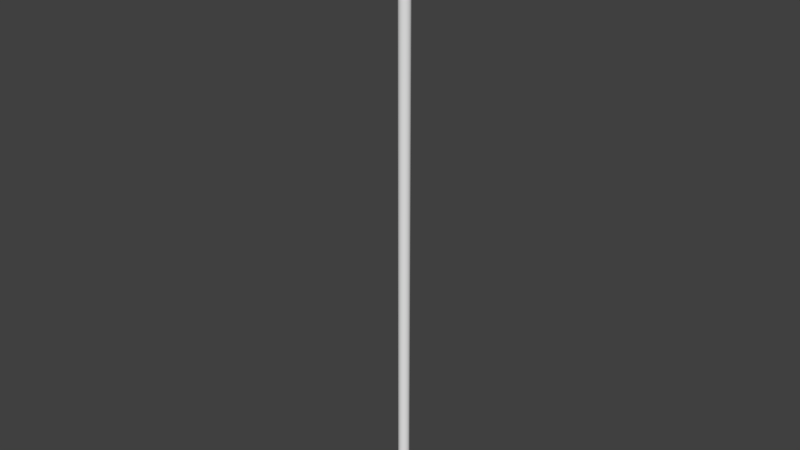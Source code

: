 # Source: curling_broom.blend  (saved by Blender 2.79.0; exported with 4.5.12 LTS)
import bpy
from mathutils import Matrix  # noqa: F401  (used for matrix-valued properties, if any)

bpy.ops.wm.read_factory_settings(use_empty=True)
scene = bpy.context.scene
scene.name = 'Scene'

# ---- collections
col_collection_1 = bpy.data.collections.new('Collection 1'); scene.collection.children.link(col_collection_1)

# ---- materials (node trees are filled in below, after node groups)
mat_curling_broom = bpy.data.materials.new('curling_broom')
mat_curling_broom.alpha_threshold = 0.0
mat_curling_broom.use_transparent_shadow = False
mat_curling_broom.specular_color = (0.2652, 0.2652, 0.2652)
mat_curling_broom.roughness = 0.5
mat_curling_broom.specular_intensity = 0.2

# ---- material node trees

# ---- world
world_world = bpy.data.worlds.new('World'); scene.world = world_world
world_world.color = (0.05088, 0.05088, 0.05088)
world_world.use_sun_shadow = False
world_world.sun_shadow_jitter_overblur = 0.0
world_world.cycles.sampling_method = 'MANUAL'

# ---- meshes
me_cube_001 = bpy.data.meshes.new('Cube.001')
me_cube_001.from_pydata([(0.0918, 0.0918, -4.54), (-1.359e-08, 0.1298, -4.54), (-1.534e-08, 0.0968, -4.54), (-1.534e-08, 0.0968, 4.25), (0.06845, 0.06845, -4.54), (0.06845, 0.06845, 4.25), (0.0968, -5.698e-09, -4.54), (0.0968, -5.698e-09, 4.25), (0.06845, -0.06845, -4.54), (0.06845, -0.06845, 4.25), (-2.41e-08, -0.0968, -4.54), (-2.41e-08, -0.0968, 4.25), (-0.06845, -0.06845, -4.54), (-0.06845, -0.06845, 4.25), (-0.0968, -4.415e-10, -4.54), (-0.0968, -4.415e-10, 4.25), (-0.06845, 0.06845, -4.54), (-0.06845, 0.06845, 4.25), (0.1298, -4.465e-09, -4.54), (0.0918, -0.0918, -4.54), (-2.534e-08, -0.1298, -4.54), (-0.0918, -0.0918, -4.54), (-0.1298, 2.585e-09, -4.54), (-0.0918, 0.0918, -4.54), (0.0918, 0.0918, -4.757), (-1.359e-08, 0.1298, -4.757), (0.1298, -4.465e-09, -4.757), (0.0918, -0.0918, -4.757), (-2.534e-08, -0.1298, -4.757), (-0.0918, -0.0918, -4.757), (-0.1298, 2.585e-09, -4.757), (-0.0918, 0.0918, -4.757), (0.574, -0.1797, 4.719), (0.574, 0.1797, 4.299), (0.574, -0.1797, 4.299), (0.574, 0.1797, 4.719), (0.771, -0.1797, 4.408), (0.7452, -0.1797, 4.638), (0.771, 0.1797, 4.408), (0.7454, 0.1797, 4.637), (0.7215, 0.1797, 4.368), (0.7215, 0.1797, 4.651), (0.7401, -0.1797, 4.368), (0.7131, -0.1797, 4.664), (0.6478, 0.1797, 4.325), (0.6478, -0.1797, 4.694), (0.6478, 0.1797, 4.694), (0.6478, -0.1797, 4.325), (0.5604, -0.1797, 4.67), (0.5604, -0.1797, 4.349), (0.6936, -0.1797, 4.618), (0.6936, -0.1797, 4.401), (0.6169, -0.1797, 4.651), (0.6169, -0.1797, 4.368), (0.5594, -0.3054, 4.666), (0.5594, -0.3054, 4.353), (0.7099, -0.2734, 4.614), (0.7099, -0.2734, 4.404), (0.6286, -0.2788, 4.647), (0.6286, -0.2788, 4.372), (0.7452, -0.1797, 4.568), (0.7534, -0.1797, 4.509), (0.7452, -0.1797, 4.451), (0.5647, -0.3355, 4.588), (0.5647, -0.3463, 4.509), (0.5647, -0.3355, 4.431), (0.7296, -0.2734, 4.562), (0.7341, -0.2734, 4.509), (0.7296, -0.2734, 4.457), (0.6392, -0.3071, 4.588), (0.6547, -0.3179, 4.509), (0.6392, -0.3071, 4.431), (0.3827, 0.1797, 4.299), (0.231, 0.1797, 4.299), (0.1913, 0.1797, 4.719), (0.3827, 0.1797, 4.719), (0.231, -0.1797, 4.299), (0.3827, -0.1797, 4.299), (0.3827, -0.1797, 4.719), (0.1913, -0.1797, 4.719), (0.4138, -0.1797, 4.349), (0.2673, -0.1797, 4.349), (0.4138, -0.1797, 4.67), (0.2673, -0.1797, 4.67), (0.4532, -0.3229, 4.353), (0.3416, -0.3229, 4.353), (0.4532, -0.3229, 4.666), (0.3416, -0.3229, 4.666), (0.4532, -0.356, 4.431), (0.3416, -0.356, 4.431), (0.4532, -0.3644, 4.509), (0.3416, -0.3644, 4.509), (0.4532, -0.356, 4.588), (0.3416, -0.356, 4.588), (0.5921, -0.2591, 4.3), (0.6817, -0.2291, 4.326), (0.7891, -0.223, 4.369), (0.7891, -0.223, 4.65), (0.5921, -0.2591, 4.719), (0.6817, -0.2291, 4.693), (0.8217, -0.223, 4.438), (0.8285, -0.223, 4.509), (0.8217, -0.223, 4.581), (0.2869, -0.2789, 4.3), (0.4425, -0.2789, 4.3), (0.4425, -0.2789, 4.719), (0.2869, -0.2789, 4.719), (0.09567, 0.1797, 4.299), (0.09567, -0.1797, 4.299), (0.231, 0.0, 4.299), (0.09567, 0.0, 4.299), (0.04783, 0.1797, 4.299), (0.04783, -0.1797, 4.299), (0.09567, -0.08984, 4.299), (0.09567, 0.08984, 4.299), (0.0968, -5.698e-09, 4.299), (0.06845, 0.06845, 4.299), (0.06845, -0.06845, 4.299), (-0.574, -0.1797, 4.719), (-0.574, 0.1797, 4.299), (-0.574, -0.1797, 4.299), (-0.574, 0.1797, 4.719), (-0.7647, -0.1797, 4.392), (-0.7712, -0.1797, 4.62), (-0.7647, 0.1797, 4.392), (-0.7634, 0.1797, 4.62), (0.0, 0.1797, 4.299), (0.0, 0.1797, 4.719), (0.0, -0.1797, 4.299), (0.0, -0.1797, 4.719), (-0.7401, 0.1797, 4.368), (-0.7215, 0.1797, 4.651), (-0.7401, -0.1797, 4.368), (-0.7411, -0.1797, 4.651), (-0.6478, 0.1797, 4.325), (-0.6478, -0.1797, 4.694), (-0.6478, 0.1797, 4.694), (-0.6478, -0.1797, 4.325), (-0.5604, -0.1797, 4.67), (-0.5604, -0.1797, 4.349), (0.0, -0.1797, 4.67), (0.0, -0.1797, 4.349), (-0.6936, -0.1797, 4.618), (-0.6936, -0.1797, 4.401), (-0.6169, -0.1797, 4.651), (-0.6169, -0.1797, 4.368), (-0.5594, -0.3054, 4.666), (-0.5594, -0.3054, 4.353), (0.0, -0.3229, 4.666), (0.0, -0.3229, 4.353), (-0.7099, -0.2734, 4.614), (-0.7099, -0.2734, 4.404), (-0.6286, -0.2788, 4.647), (-0.6286, -0.2788, 4.372), (-0.7452, -0.1797, 4.568), (-0.7534, -0.1797, 4.509), (-0.7452, -0.1797, 4.451), (-0.5647, -0.3355, 4.588), (-0.5647, -0.3463, 4.509), (-0.5647, -0.3355, 4.431), (0.0, -0.356, 4.588), (0.0, -0.3644, 4.509), (0.0, -0.356, 4.431), (-0.7296, -0.2734, 4.562), (-0.7341, -0.2734, 4.509), (-0.7296, -0.2734, 4.457), (-0.6392, -0.3071, 4.588), (-0.6547, -0.3179, 4.509), (-0.6392, -0.3071, 4.431), (-0.3827, 0.1797, 4.299), (-0.231, 0.1797, 4.299), (-0.1913, 0.1797, 4.719), (-0.3827, 0.1797, 4.719), (-0.231, -0.1797, 4.299), (-0.3827, -0.1797, 4.299), (-0.3827, -0.1797, 4.719), (-0.1913, -0.1797, 4.719), (-0.4138, -0.1797, 4.349), (-0.2673, -0.1797, 4.349), (-0.4138, -0.1797, 4.67), (-0.2673, -0.1797, 4.67), (-0.4532, -0.3229, 4.353), (-0.3416, -0.3229, 4.353), (-0.4532, -0.3229, 4.666), (-0.3416, -0.3229, 4.666), (-0.4532, -0.356, 4.431), (-0.3416, -0.356, 4.431), (-0.4532, -0.3644, 4.509), (-0.3416, -0.3644, 4.509), (-0.4532, -0.356, 4.588), (-0.3416, -0.356, 4.588), (-0.5921, -0.2591, 4.3), (0.0, -0.2789, 4.3), (-0.6817, -0.2291, 4.326), (-0.7891, -0.223, 4.369), (-0.7891, -0.223, 4.65), (0.0, -0.2789, 4.719), (-0.5921, -0.2591, 4.719), (-0.6817, -0.2291, 4.693), (-0.8217, -0.223, 4.438), (-0.8285, -0.223, 4.509), (-0.8217, -0.223, 4.581), (-0.2869, -0.2789, 4.3), (-0.4425, -0.2789, 4.3), (-0.4425, -0.2789, 4.719), (-0.2869, -0.2789, 4.719), (-0.09567, 0.1797, 4.299), (-0.09567, -0.1797, 4.299), (-0.231, 0.0, 4.299), (-0.09567, 0.0, 4.299), (-0.04783, 0.1797, 4.299), (-2.41e-08, -0.0968, 4.299), (-1.534e-08, 0.0968, 4.299), (-0.04783, -0.1797, 4.299), (-0.09567, -0.08984, 4.299), (-0.09567, 0.08984, 4.299), (-0.0968, -4.415e-10, 4.299), (-0.06845, 0.06845, 4.299), (-0.06845, -0.06845, 4.299), (-1.534e-08, 0.0968, -4.531), (0.06845, 0.06845, -4.531), (0.0968, -5.698e-09, -4.531), (0.06845, -0.06845, -4.531), (-2.41e-08, -0.0968, -4.531), (-0.06845, -0.06845, -4.531), (-0.0968, -4.415e-10, -4.531), (-0.06845, 0.06845, -4.531), (0.0918, -0.0918, -4.547), (0.1298, -4.465e-09, -4.547), (-0.0918, 0.0918, -4.547), (-0.0918, -0.0918, -4.547), (0.0918, 0.0918, -4.547), (-2.534e-08, -0.1298, -4.547), (-1.359e-08, 0.1298, -4.547), (-0.1298, 2.585e-09, -4.547), (-2.534e-08, -0.1298, -4.749), (-1.359e-08, 0.1298, -4.749), (-0.1298, 2.585e-09, -4.749), (0.0918, -0.0918, -4.749), (0.1298, -4.465e-09, -4.749), (-0.0918, 0.0918, -4.749), (-0.0918, -0.0918, -4.749), (0.0918, 0.0918, -4.749), (0.574, 0.1797, 4.686), (0.7785, 0.1797, 4.544), (0.777, -0.1797, 4.544), (0.7215, 0.1797, 4.628), (0.6478, 0.1797, 4.665), (0.1913, 0.1797, 4.687), (0.3827, 0.1797, 4.687), (-0.574, 0.1797, 4.688), (-0.8045, 0.1797, 4.544), (-0.8045, -0.1797, 4.544), (-0.7215, 0.1797, 4.63), (-0.6478, 0.1797, 4.667), (-0.1913, 0.1797, 4.687), (-0.3827, 0.1797, 4.687), (0.0, 0.1797, 4.687), (0.574, 0.1797, 4.324), (0.7785, 0.1797, 4.474), (0.777, -0.1797, 4.474), (0.7215, 0.1797, 4.385), (0.6478, 0.1797, 4.347), (0.1913, 0.1797, 4.324), (0.3827, 0.1797, 4.324), (-0.574, 0.1797, 4.33), (-0.8045, 0.1797, 4.475), (-0.8045, -0.1797, 4.475), (-0.7215, 0.1797, 4.389), (-0.6478, 0.1797, 4.352), (-0.1913, 0.1797, 4.324), (-0.3827, 0.1797, 4.324), (0.0, 0.1797, 4.324), (0.574, -0.1437, 4.299), (0.771, -0.1437, 4.408), (0.7454, -0.1437, 4.637), (0.574, -0.1437, 4.719), (0.0, -0.1437, 4.719), (0.7117, -0.1437, 4.664), (0.7401, -0.1437, 4.368), (0.6478, -0.1437, 4.325), (0.6478, -0.1437, 4.694), (0.3827, -0.1437, 4.719), (0.1913, -0.1437, 4.719), (0.3827, -0.1437, 4.299), (-0.574, -0.1437, 4.299), (-0.7647, -0.1437, 4.392), (-0.7704, -0.1437, 4.62), (-0.574, -0.1437, 4.719), (-0.7391, -0.1437, 4.651), (-0.7401, -0.1437, 4.368), (-0.6478, -0.1437, 4.325), (-0.6478, -0.1437, 4.694), (-0.3827, -0.1437, 4.719), (-0.1913, -0.1437, 4.719), (-0.3827, -0.1437, 4.299), (0.777, -0.1437, 4.544), (-0.8045, -0.1437, 4.544), (0.777, -0.1437, 4.474), (-0.8045, -0.1437, 4.475), (-0.7583, 0.1797, 4.411), (-0.7618, 0.1797, 4.605), (0.584, -0.2707, 4.313), (0.6684, -0.2415, 4.337), (0.7693, -0.2356, 4.378), (0.7693, -0.2356, 4.641), (0.0, -0.2899, 4.705), (0.7987, -0.2356, 4.443), (0.8049, -0.2356, 4.509), (0.7987, -0.2356, 4.576), (0.3006, -0.2899, 4.313), (0.4452, -0.2899, 4.313), (0.4452, -0.2899, 4.705), (0.3006, -0.2899, 4.705), (0.0, -0.2899, 4.313), (0.584, -0.2707, 4.705), (0.6684, -0.2415, 4.682), (-0.584, -0.2707, 4.313), (-0.6684, -0.2415, 4.337), (-0.7693, -0.2356, 4.378), (-0.7693, -0.2356, 4.641), (-0.7987, -0.2356, 4.443), (-0.8049, -0.2356, 4.509), (-0.7987, -0.2356, 4.576), (-0.3006, -0.2899, 4.313), (-0.4452, -0.2899, 4.313), (-0.4452, -0.2899, 4.705), (-0.3006, -0.2899, 4.705), (-0.584, -0.2707, 4.705), (-0.6684, -0.2415, 4.682), (0.0, -0.1946, 4.341), (0.5651, -0.1916, 4.678), (0.6266, -0.1871, 4.657), (0.5651, -0.1916, 4.341), (0.6266, -0.1871, 4.362), (0.7079, -0.1862, 4.396), (0.7079, -0.1862, 4.622), (0.0, -0.1946, 4.678), (0.7566, -0.1862, 4.449), (0.7647, -0.1862, 4.509), (0.7566, -0.1862, 4.57), (0.2702, -0.1946, 4.341), (0.4181, -0.1946, 4.341), (0.4181, -0.1946, 4.678), (0.2702, -0.1946, 4.678), (-0.5651, -0.1916, 4.678), (-0.6266, -0.1871, 4.657), (-0.5651, -0.1916, 4.341), (-0.6266, -0.1871, 4.362), (-0.7079, -0.1862, 4.396), (-0.7079, -0.1862, 4.622), (-0.7566, -0.1862, 4.449), (-0.7647, -0.1862, 4.509), (-0.7566, -0.1862, 4.57), (-0.2702, -0.1946, 4.341), (-0.4181, -0.1946, 4.341), (-0.4181, -0.1946, 4.678), (-0.2702, -0.1946, 4.678)], [], [(10, 12, 21, 20), (219, 3, 5, 220), (8, 10, 20, 19), (220, 5, 7, 221), (14, 16, 23, 22), (221, 7, 9, 222), (6, 8, 19, 18), (222, 9, 11, 223), (16, 2, 1, 23), (223, 11, 13, 224), (25, 24, 26, 27, 28, 29, 30, 31), (12, 14, 22, 21), (224, 13, 15, 225), (225, 15, 17, 226), (2, 4, 0, 1), (226, 17, 3, 219), (4, 6, 18, 0), (5, 116, 115, 7), (237, 240, 31, 30), (235, 241, 29, 28), (241, 237, 30, 29), (240, 236, 25, 31), (239, 238, 27, 26), (238, 235, 28, 27), (242, 239, 26, 24), (236, 242, 24, 25), (249, 75, 35, 243), (246, 41, 39, 244), (296, 275, 37, 245), (284, 273, 34, 77), (279, 274, 36, 42), (281, 276, 32, 45), (283, 277, 129, 79), (36, 260, 62, 51, 42), (275, 278, 43, 37), (280, 279, 42, 47), (247, 46, 41, 246), (243, 35, 46, 247), (273, 280, 47, 34), (278, 281, 45, 43), (42, 51, 53, 47), (302, 303, 59, 55), (50, 43, 45, 52), (47, 53, 49, 34), (310, 85, 149, 314), (52, 45, 32, 48), (76, 81, 141, 128, 112, 108), (305, 56, 66, 309), (83, 79, 129, 140), (316, 58, 56, 305), (315, 54, 58, 316), (311, 84, 85, 310), (308, 309, 66, 67), (66, 56, 58, 69), (69, 58, 54, 63), (93, 87, 148, 160), (303, 304, 57, 59), (311, 302, 55, 84), (307, 308, 67, 68), (85, 89, 162, 149), (89, 91, 161, 162), (91, 93, 160, 161), (59, 71, 65, 55), (71, 70, 64, 65), (70, 69, 63, 64), (57, 68, 71, 59), (68, 67, 70, 71), (67, 66, 69, 70), (64, 63, 92, 90), (90, 92, 93, 91), (65, 64, 90, 88), (88, 90, 91, 89), (55, 65, 88, 84), (84, 88, 89, 85), (312, 313, 87, 86), (63, 54, 86, 92), (92, 86, 87, 93), (306, 148, 87, 313), (315, 312, 86, 54), (48, 32, 78, 82), (82, 78, 79, 83), (34, 49, 80, 77), (77, 80, 81, 76), (276, 282, 78, 32), (282, 283, 79, 78), (110, 109, 76, 108, 113), (73, 72, 284, 77, 76, 109), (126, 272, 263, 73, 107, 111), (248, 74, 75, 249), (304, 307, 68, 57), (335, 338, 100, 96), (331, 343, 105, 98), (337, 196, 106, 344), (343, 344, 106, 105), (338, 339, 101, 100), (342, 333, 94, 104), (334, 335, 96, 95), (339, 340, 102, 101), (342, 104, 103, 341), (331, 98, 99, 332), (332, 99, 97, 336), (336, 97, 102, 340), (341, 103, 192, 330), (333, 334, 95, 94), (117, 113, 108, 112), (116, 114, 110, 115), (107, 73, 109, 110, 114), (126, 111, 116, 212), (111, 107, 114, 116), (211, 117, 112, 128), (115, 110, 113, 117), (256, 250, 121, 172), (253, 301, 125, 131), (297, 252, 123, 287), (295, 174, 120, 285), (290, 132, 122, 286), (292, 135, 118, 288), (294, 176, 129, 277), (122, 132, 143, 156, 155, 154, 142, 133, 123, 252, 267), (287, 123, 133, 289), (291, 137, 132, 290), (254, 253, 131, 136), (250, 254, 136, 121), (285, 120, 137, 291), (289, 133, 135, 292), (132, 137, 145, 143), (317, 147, 153, 318), (142, 144, 135, 133), (137, 120, 139, 145), (324, 314, 149, 182), (144, 138, 118, 135), (173, 207, 213, 128, 141, 178), (320, 323, 163, 150), (180, 140, 129, 176), (329, 320, 150, 152), (328, 329, 152, 146), (325, 324, 182, 181), (322, 164, 163, 323), (163, 166, 152, 150), (166, 157, 146, 152), (190, 160, 148, 184), (318, 153, 151, 319), (325, 181, 147, 317), (321, 165, 164, 322), (182, 149, 162, 186), (186, 162, 161, 188), (188, 161, 160, 190), (153, 147, 159, 168), (168, 159, 158, 167), (167, 158, 157, 166), (151, 153, 168, 165), (165, 168, 167, 164), (164, 167, 166, 163), (158, 187, 189, 157), (187, 188, 190, 189), (159, 185, 187, 158), (185, 186, 188, 187), (147, 181, 185, 159), (181, 182, 186, 185), (326, 183, 184, 327), (157, 189, 183, 146), (189, 190, 184, 183), (306, 327, 184, 148), (328, 146, 183, 326), (138, 179, 175, 118), (179, 180, 176, 175), (120, 174, 177, 139), (174, 173, 178, 177), (288, 118, 175, 293), (293, 175, 176, 294), (209, 214, 207, 173, 208), (170, 208, 173, 174, 295, 169), (126, 210, 206, 170, 270, 272), (255, 256, 172, 171), (319, 151, 165, 321), (349, 194, 199, 351), (345, 197, 204, 356), (337, 357, 205, 196), (356, 204, 205, 357), (351, 199, 200, 352), (355, 203, 191, 347), (348, 193, 194, 349), (352, 200, 201, 353), (355, 354, 202, 203), (345, 346, 198, 197), (346, 350, 195, 198), (350, 353, 201, 195), (354, 330, 192, 202), (347, 191, 193, 348), (218, 213, 207, 214), (217, 216, 209, 215), (206, 215, 209, 208, 170), (126, 212, 217, 210), (210, 217, 215, 206), (211, 128, 213, 218), (216, 218, 214, 209), (7, 115, 117, 9), (9, 117, 211, 11), (11, 211, 218, 13), (13, 218, 216, 15), (15, 216, 217, 17), (17, 217, 212, 3), (3, 212, 116, 5), (16, 226, 219, 2), (14, 225, 226, 16), (12, 224, 225, 14), (10, 223, 224, 12), (8, 222, 223, 10), (6, 221, 222, 8), (4, 220, 221, 6), (2, 219, 220, 4), (1, 0, 231, 233), (0, 18, 228, 231), (19, 20, 232, 227), (18, 19, 227, 228), (23, 1, 233, 229), (21, 22, 234, 230), (20, 21, 230, 232), (22, 23, 229, 234), (233, 231, 242, 236), (231, 228, 239, 242), (227, 232, 235, 238), (228, 227, 238, 239), (229, 233, 236, 240), (230, 234, 237, 241), (232, 230, 241, 235), (234, 229, 240, 237), (263, 248, 249, 264), (258, 243, 247, 262), (262, 247, 246, 261), (298, 296, 245, 260), (261, 246, 244, 259), (264, 249, 243, 258), (270, 271, 256, 255), (265, 269, 254, 250), (269, 268, 253, 254), (299, 267, 252, 297), (268, 300, 301, 253), (271, 265, 250, 256), (72, 264, 258, 33), (248, 257, 127, 74), (257, 255, 171, 127), (40, 261, 259, 38), (274, 298, 260, 36), (44, 262, 261, 40), (33, 258, 262, 44), (73, 263, 264, 72), (169, 119, 265, 271), (130, 124, 300, 268), (286, 122, 267, 299), (134, 130, 268, 269), (119, 134, 269, 265), (170, 169, 271, 270), (263, 272, 257, 248), (272, 270, 255, 257), (124, 286, 299, 266), (38, 259, 298, 274), (266, 299, 297, 251), (259, 244, 296, 298), (172, 293, 294, 171), (121, 288, 293, 172), (131, 289, 292, 136), (119, 285, 291, 134), (134, 291, 290, 130), (125, 287, 289, 131), (171, 294, 277, 127), (136, 292, 288, 121), (130, 290, 286, 124), (169, 295, 285, 119), (251, 297, 287, 125), (75, 74, 283, 282), (35, 75, 282, 276), (41, 46, 281, 278), (33, 44, 280, 273), (44, 40, 279, 280), (39, 41, 278, 275), (74, 127, 277, 283), (46, 35, 276, 281), (40, 38, 274, 279), (72, 33, 273, 284), (244, 39, 275, 296), (301, 300, 266, 251), (300, 124, 266), (125, 301, 251), (194, 319, 321, 199), (197, 328, 326, 204), (196, 205, 327, 306), (204, 326, 327, 205), (199, 321, 322, 200), (203, 325, 317, 191), (193, 318, 319, 194), (200, 322, 323, 201), (203, 202, 324, 325), (197, 198, 329, 328), (198, 195, 320, 329), (195, 201, 323, 320), (202, 192, 314, 324), (191, 317, 318, 193), (96, 100, 307, 304), (98, 105, 312, 315), (196, 306, 313, 106), (105, 106, 313, 312), (100, 101, 308, 307), (104, 94, 302, 311), (95, 96, 304, 303), (101, 102, 309, 308), (104, 311, 310, 103), (98, 315, 316, 99), (99, 316, 305, 97), (97, 305, 309, 102), (103, 310, 314, 192), (94, 95, 303, 302), (139, 347, 348, 145), (178, 141, 330, 354), (142, 154, 353, 350), (144, 142, 350, 346), (138, 144, 346, 345), (177, 178, 354, 355), (155, 352, 353, 154), (145, 348, 349, 143), (177, 355, 347, 139), (156, 351, 352, 155), (179, 356, 357, 180), (140, 180, 357, 337), (138, 345, 356, 179), (143, 349, 351, 156), (49, 53, 334, 333), (81, 341, 330, 141), (50, 336, 340, 60), (52, 332, 336, 50), (48, 331, 332, 52), (80, 342, 341, 81), (61, 60, 340, 339), (53, 51, 335, 334), (80, 49, 333, 342), (62, 61, 339, 338), (82, 83, 344, 343), (140, 337, 344, 83), (48, 82, 343, 331), (51, 62, 338, 335), (60, 37, 43, 50), (61, 245, 37, 60), (62, 260, 245, 61)])
me_cube_001.polygons.foreach_set('use_smooth', [True] * 343)
_uv = me_cube_001.uv_layers.new(name='curling_broom_uv')
_uv.uv.foreach_set('vector', [0.2459, 0.338, 0.2467, 0.3511, 0.2414, 0.3515, 0.2407, 0.3378, 0.1376, 0.002353, 0.1376, 0.9879, 0.1204, 0.9879, 0.1204, 0.002431, 0.2468, 0.325, 0.2459, 0.338, 0.2407, 0.3378, 0.2416, 0.3241, 0.1204, 0.002431, 0.1204, 0.9879, 0.1032, 0.988, 0.1032, 0.002507, 0.2491, 0.3641, 0.2534, 0.3768, 0.2483, 0.3789, 0.2438, 0.3652, 0.1032, 0.002507, 0.1032, 0.988, 0.08604, 0.9881, 0.08604, 0.002585, 0.2492, 0.3123, 0.2468, 0.325, 0.2416, 0.3241, 0.2443, 0.3107, 0.08604, 0.002585, 0.08604, 0.9881, 0.06886, 0.9882, 0.06887, 0.002663, 0.2534, 0.3768, 0.2608, 0.3887, 0.2565, 0.3939, 0.2483, 0.3789, 0.06887, 0.002663, 0.06886, 0.9882, 0.05168, 0.9882, 0.05169, 0.00274, 0.3346, 0.3031, 0.3232, 0.3145, 0.3071, 0.3145, 0.2958, 0.3031, 0.2958, 0.287, 0.3071, 0.2756, 0.3232, 0.2756, 0.3346, 0.287, 0.2467, 0.3511, 0.2491, 0.3641, 0.2438, 0.3652, 0.2414, 0.3515, 0.05169, 0.00274, 0.05168, 0.9882, 0.03451, 0.9883, 0.03452, 0.002818, 0.03452, 0.002818, 0.03451, 0.9883, 0.01732, 0.9884, 0.01734, 0.002895, 0.2608, 0.2893, 0.2534, 0.3001, 0.2491, 0.2977, 0.2577, 0.2845, 0.01734, 0.002895, 0.01732, 0.9884, 0.000126, 0.9885, 0.0001746, 0.002972, 0.2534, 0.3001, 0.2492, 0.3123, 0.2443, 0.3107, 0.2491, 0.2977, 0.1204, 0.9879, 0.1204, 0.9993, 0.1033, 0.9994, 0.1032, 0.988, 0.2118, 0.3719, 0.216, 0.3887, 0.2147, 0.3891, 0.2105, 0.3722, 0.2082, 0.3377, 0.2091, 0.3549, 0.2077, 0.3551, 0.2068, 0.3377, 0.2091, 0.3549, 0.2118, 0.3719, 0.2105, 0.3722, 0.2077, 0.3551, 0.216, 0.3887, 0.2211, 0.4055, 0.2197, 0.4059, 0.2147, 0.3891, 0.2121, 0.3034, 0.2092, 0.3204, 0.2078, 0.3203, 0.2107, 0.3031, 0.2092, 0.3204, 0.2082, 0.3377, 0.2068, 0.3377, 0.2078, 0.3203, 0.2168, 0.2865, 0.2121, 0.3034, 0.2107, 0.3031, 0.2154, 0.2861, 0.2227, 0.2697, 0.2168, 0.2865, 0.2154, 0.2861, 0.2214, 0.2693, 0.4352, 0.1923, 0.4404, 0.1923, 0.4404, 0.2233, 0.435, 0.2233, 0.4256, 0.2472, 0.4292, 0.2472, 0.427, 0.251, 0.4119, 0.2564, 0.1963, 0.3922, 0.1964, 0.3765, 0.2022, 0.3764, 0.202, 0.3923, 0.1954, 0.4809, 0.1957, 0.4505, 0.2014, 0.4506, 0.2011, 0.4809, 0.196, 0.4219, 0.1961, 0.4138, 0.2018, 0.4138, 0.2018, 0.4219, 0.1965, 0.3584, 0.1966, 0.346, 0.2023, 0.346, 0.2022, 0.3584, 0.1969, 0.2851, 0.1971, 0.2546, 0.2028, 0.2547, 0.2026, 0.2851, 0.4583, 0.001086, 0.4688, 0.0001261, 0.4652, 0.005272, 0.4571, 0.01362, 0.4518, 0.006092, 0.1964, 0.3765, 0.1965, 0.3697, 0.2022, 0.3699, 0.2022, 0.3764, 0.1958, 0.4381, 0.196, 0.4219, 0.2018, 0.4219, 0.2015, 0.4382, 0.4316, 0.2352, 0.4363, 0.2352, 0.4292, 0.2472, 0.4256, 0.2472, 0.435, 0.2233, 0.4404, 0.2233, 0.4363, 0.2352, 0.4316, 0.2352, 0.1957, 0.4505, 0.1958, 0.4381, 0.2015, 0.4382, 0.2014, 0.4506, 0.1965, 0.3697, 0.1965, 0.3584, 0.2022, 0.3584, 0.2022, 0.3699, 0.4518, 0.006092, 0.4571, 0.01362, 0.4518, 0.02604, 0.4448, 0.02104, 0.3017, 0.04142, 0.3048, 0.02637, 0.3118, 0.03451, 0.3096, 0.04663, 0.4921, 0.01362, 0.4996, 0.01047, 0.5045, 0.02104, 0.4975, 0.02604, 0.4448, 0.02104, 0.4518, 0.02604, 0.4486, 0.03519, 0.4406, 0.03298, 0.2997, 0.08783, 0.3083, 0.0815, 0.3071, 0.1375, 0.2986, 0.1374, 0.4975, 0.02604, 0.5045, 0.02104, 0.5087, 0.03298, 0.5007, 0.03519, 0.4406, 0.08851, 0.4486, 0.08263, 0.4486, 0.1259, 0.4406, 0.1259, 0.4406, 0.1182, 0.4406, 0.1104, 0.3578, 0.01078, 0.3526, 0.02216, 0.3441, 0.01889, 0.3468, 0.005878, 0.5007, 0.08263, 0.5087, 0.09493, 0.5087, 0.1259, 0.5007, 0.1259, 0.3658, 0.02723, 0.3586, 0.03517, 0.3526, 0.02216, 0.3578, 0.01078, 0.3684, 0.04234, 0.3605, 0.04733, 0.3586, 0.03517, 0.3658, 0.02723, 0.3009, 0.06421, 0.3094, 0.06365, 0.3083, 0.0815, 0.2997, 0.08783, 0.3356, 0.004673, 0.3468, 0.005878, 0.3441, 0.01889, 0.3354, 0.01806, 0.3441, 0.01889, 0.3526, 0.02216, 0.3586, 0.03517, 0.3478, 0.03468, 0.3478, 0.03468, 0.3586, 0.03517, 0.3605, 0.04733, 0.3473, 0.04725, 0.3472, 0.08233, 0.3608, 0.08212, 0.3608, 0.138, 0.3469, 0.1379, 0.3048, 0.02637, 0.3132, 0.01015, 0.3181, 0.02167, 0.3118, 0.03451, 0.3009, 0.06421, 0.3017, 0.04142, 0.3096, 0.04663, 0.3094, 0.06365, 0.3244, 0.005558, 0.3356, 0.004673, 0.3354, 0.01806, 0.3268, 0.01865, 0.3083, 0.0815, 0.322, 0.08203, 0.3211, 0.1376, 0.3071, 0.1375, 0.322, 0.08203, 0.3346, 0.0823, 0.334, 0.1377, 0.3211, 0.1376, 0.3346, 0.0823, 0.3472, 0.08233, 0.3469, 0.1379, 0.334, 0.1377, 0.3118, 0.03451, 0.3225, 0.03433, 0.3227, 0.04691, 0.3096, 0.04663, 0.3225, 0.03433, 0.3352, 0.03269, 0.335, 0.04739, 0.3227, 0.04691, 0.3352, 0.03269, 0.3478, 0.03468, 0.3473, 0.04725, 0.335, 0.04739, 0.3181, 0.02167, 0.3268, 0.01865, 0.3225, 0.03433, 0.3118, 0.03451, 0.3268, 0.01865, 0.3354, 0.01806, 0.3352, 0.03269, 0.3225, 0.03433, 0.3354, 0.01806, 0.3441, 0.01889, 0.3478, 0.03468, 0.3352, 0.03269, 0.335, 0.04739, 0.3473, 0.04725, 0.3469, 0.06482, 0.3348, 0.06484, 0.3348, 0.06484, 0.3469, 0.06482, 0.3472, 0.08233, 0.3346, 0.0823, 0.3227, 0.04691, 0.335, 0.04739, 0.3348, 0.06484, 0.3226, 0.06449, 0.3226, 0.06449, 0.3348, 0.06484, 0.3346, 0.0823, 0.322, 0.08203, 0.3096, 0.04663, 0.3227, 0.04691, 0.3226, 0.06449, 0.3094, 0.06365, 0.3094, 0.06365, 0.3226, 0.06449, 0.322, 0.08203, 0.3083, 0.0815, 0.3686, 0.0651, 0.3693, 0.08865, 0.3608, 0.08212, 0.3602, 0.06435, 0.3473, 0.04725, 0.3605, 0.04733, 0.3602, 0.06435, 0.3469, 0.06482, 0.3469, 0.06482, 0.3602, 0.06435, 0.3608, 0.08212, 0.3472, 0.08233, 0.3693, 0.1381, 0.3608, 0.138, 0.3608, 0.08212, 0.3693, 0.08865, 0.3684, 0.04234, 0.3686, 0.0651, 0.3602, 0.06435, 0.3605, 0.04733, 0.5007, 0.03519, 0.5087, 0.03298, 0.5087, 0.06396, 0.5007, 0.05891, 0.5007, 0.05891, 0.5087, 0.06396, 0.5087, 0.09493, 0.5007, 0.08263, 0.4406, 0.03298, 0.4486, 0.03519, 0.4486, 0.05891, 0.4406, 0.06396, 0.4406, 0.06396, 0.4486, 0.05891, 0.4486, 0.08263, 0.4406, 0.08851, 0.1966, 0.346, 0.1967, 0.3155, 0.2025, 0.3156, 0.2023, 0.346, 0.1967, 0.3155, 0.1969, 0.2851, 0.2026, 0.2851, 0.2025, 0.3156, 0.172, 0.5314, 0.1732, 0.5062, 0.2014, 0.5044, 0.2038, 0.5268, 0.1877, 0.5284, 0.1424, 0.5045, 0.1436, 0.4801, 0.1954, 0.4809, 0.2011, 0.4809, 0.2014, 0.5044, 0.1732, 0.5062, 0.3724, 0.1304, 0.3764, 0.1304, 0.3764, 0.1613, 0.3724, 0.1678, 0.3724, 0.1458, 0.3724, 0.1381, 0.4352, 0.1613, 0.4404, 0.1613, 0.4404, 0.1923, 0.4352, 0.1923, 0.3132, 0.01015, 0.3244, 0.005558, 0.3268, 0.01865, 0.3181, 0.02167, 0.234, 0.2484, 0.2424, 0.2559, 0.2402, 0.2679, 0.2288, 0.2625, 0.2787, 0.2256, 0.28, 0.2024, 0.2951, 0.2068, 0.2909, 0.2311, 0.2802, 0.1345, 0.2955, 0.1344, 0.2955, 0.1813, 0.2802, 0.1785, 0.28, 0.2024, 0.2802, 0.1785, 0.2955, 0.1813, 0.2951, 0.2068, 0.2424, 0.2559, 0.2518, 0.2572, 0.2519, 0.269, 0.2402, 0.2679, 0.223, 0.2028, 0.2246, 0.2261, 0.2124, 0.2317, 0.2079, 0.2073, 0.2281, 0.2357, 0.234, 0.2484, 0.2288, 0.2625, 0.2203, 0.2456, 0.2518, 0.2572, 0.2613, 0.2559, 0.2636, 0.2678, 0.2519, 0.269, 0.223, 0.2028, 0.2079, 0.2073, 0.2072, 0.1817, 0.2225, 0.1787, 0.2787, 0.2256, 0.2909, 0.2311, 0.2832, 0.2452, 0.2752, 0.2354, 0.2752, 0.2354, 0.2832, 0.2452, 0.275, 0.2623, 0.2696, 0.2482, 0.2696, 0.2482, 0.275, 0.2623, 0.2636, 0.2678, 0.2613, 0.2559, 0.2225, 0.1787, 0.2072, 0.1817, 0.2068, 0.1348, 0.2222, 0.1347, 0.2246, 0.2261, 0.2281, 0.2357, 0.2203, 0.2456, 0.2124, 0.2317, 0.1846, 0.5333, 0.1877, 0.5284, 0.2038, 0.5268, 0.205, 0.5355, 0.1596, 0.5333, 0.1565, 0.5284, 0.172, 0.5314, 0.172, 0.5316, 0.1402, 0.5273, 0.1424, 0.5045, 0.1732, 0.5062, 0.172, 0.5314, 0.1565, 0.5284, 0.1384, 0.5445, 0.1393, 0.5358, 0.1596, 0.5333, 0.1532, 0.5452, 0.1393, 0.5358, 0.1402, 0.5273, 0.1565, 0.5284, 0.1596, 0.5333, 0.1911, 0.5451, 0.1846, 0.5333, 0.205, 0.5355, 0.2059, 0.5443, 0.172, 0.5316, 0.172, 0.5314, 0.1877, 0.5284, 0.1846, 0.5333, 0.4352, 0.06841, 0.4353, 0.03743, 0.4404, 0.03743, 0.4404, 0.06841, 0.4258, 0.01355, 0.4218, 0.007038, 0.4244, 0.006777, 0.4292, 0.01355, 0.1976, 0.1145, 0.2033, 0.1145, 0.2034, 0.1277, 0.1977, 0.1278, 0.1968, 0.02432, 0.2025, 0.02427, 0.2028, 0.05472, 0.197, 0.05477, 0.1973, 0.08344, 0.203, 0.08339, 0.2031, 0.08886, 0.1973, 0.08891, 0.1976, 0.1508, 0.2033, 0.1509, 0.2032, 0.1633, 0.1975, 0.1633, 0.1972, 0.2242, 0.2029, 0.2242, 0.2028, 0.2547, 0.1971, 0.2546, 0.4557, 0.2497, 0.4518, 0.2457, 0.4571, 0.2382, 0.4652, 0.2465, 0.4746, 0.2479, 0.4841, 0.2465, 0.4921, 0.2382, 0.4975, 0.2459, 0.4926, 0.2507, 0.4803, 0.2561, 0.469, 0.2561, 0.1977, 0.1278, 0.2034, 0.1277, 0.2034, 0.1345, 0.1977, 0.1347, 0.1972, 0.0672, 0.2029, 0.06715, 0.203, 0.08339, 0.1973, 0.08344, 0.4318, 0.02549, 0.4258, 0.01355, 0.4292, 0.01355, 0.4363, 0.02549, 0.4353, 0.03743, 0.4318, 0.02549, 0.4363, 0.02549, 0.4404, 0.03743, 0.197, 0.05477, 0.2028, 0.05472, 0.2029, 0.06715, 0.1972, 0.0672, 0.1977, 0.1347, 0.2034, 0.1345, 0.2033, 0.1509, 0.1976, 0.1508, 0.4518, 0.2457, 0.4448, 0.2308, 0.4518, 0.2258, 0.4571, 0.2382, 0.2998, 0.2334, 0.3078, 0.2284, 0.3097, 0.2405, 0.3026, 0.2485, 0.4921, 0.2382, 0.4975, 0.2258, 0.5045, 0.2308, 0.4975, 0.2459, 0.4448, 0.2308, 0.4406, 0.2188, 0.4486, 0.2166, 0.4518, 0.2258, 0.2987, 0.187, 0.2986, 0.1374, 0.3071, 0.1375, 0.3072, 0.1935, 0.4975, 0.2258, 0.5007, 0.2166, 0.5087, 0.2188, 0.5045, 0.2308, 0.4406, 0.1633, 0.4406, 0.1414, 0.4406, 0.1336, 0.4406, 0.1259, 0.4486, 0.1259, 0.4486, 0.1692, 0.3553, 0.2652, 0.3442, 0.2699, 0.3417, 0.2568, 0.3503, 0.2537, 0.5007, 0.1692, 0.5007, 0.1259, 0.5087, 0.1259, 0.5087, 0.1569, 0.3636, 0.2489, 0.3553, 0.2652, 0.3503, 0.2537, 0.3566, 0.2408, 0.3665, 0.2338, 0.3636, 0.2489, 0.3566, 0.2408, 0.3587, 0.2287, 0.2995, 0.2106, 0.2987, 0.187, 0.3072, 0.1935, 0.3079, 0.2113, 0.333, 0.2708, 0.333, 0.2574, 0.3417, 0.2568, 0.3442, 0.2699, 0.3417, 0.2568, 0.3458, 0.2411, 0.3566, 0.2408, 0.3503, 0.2537, 0.3458, 0.2411, 0.3455, 0.2285, 0.3587, 0.2287, 0.3566, 0.2408, 0.3461, 0.1934, 0.3469, 0.1379, 0.3608, 0.138, 0.3597, 0.1939, 0.3026, 0.2485, 0.3097, 0.2405, 0.3158, 0.2535, 0.3107, 0.2649, 0.2995, 0.2106, 0.3079, 0.2113, 0.3078, 0.2284, 0.2998, 0.2334, 0.3217, 0.2697, 0.3244, 0.2567, 0.333, 0.2574, 0.333, 0.2708, 0.3072, 0.1935, 0.3071, 0.1375, 0.3211, 0.1376, 0.3209, 0.1932, 0.3209, 0.1932, 0.3211, 0.1376, 0.334, 0.1377, 0.3335, 0.1932, 0.3335, 0.1932, 0.334, 0.1377, 0.3469, 0.1379, 0.3461, 0.1934, 0.3097, 0.2405, 0.3078, 0.2284, 0.3209, 0.2283, 0.3205, 0.2409, 0.3205, 0.2409, 0.3209, 0.2283, 0.3332, 0.2281, 0.3331, 0.2428, 0.3331, 0.2428, 0.3332, 0.2281, 0.3455, 0.2285, 0.3458, 0.2411, 0.3158, 0.2535, 0.3097, 0.2405, 0.3205, 0.2409, 0.3244, 0.2567, 0.3244, 0.2567, 0.3205, 0.2409, 0.3331, 0.2428, 0.333, 0.2574, 0.333, 0.2574, 0.3331, 0.2428, 0.3458, 0.2411, 0.3417, 0.2568, 0.3332, 0.2281, 0.3333, 0.2107, 0.3455, 0.2109, 0.3455, 0.2285, 0.3333, 0.2107, 0.3335, 0.1932, 0.3461, 0.1934, 0.3455, 0.2109, 0.3209, 0.2283, 0.3212, 0.2108, 0.3333, 0.2107, 0.3332, 0.2281, 0.3212, 0.2108, 0.3209, 0.1932, 0.3335, 0.1932, 0.3333, 0.2107, 0.3078, 0.2284, 0.3079, 0.2113, 0.3212, 0.2108, 0.3209, 0.2283, 0.3079, 0.2113, 0.3072, 0.1935, 0.3209, 0.1932, 0.3212, 0.2108, 0.3672, 0.2111, 0.3588, 0.2117, 0.3597, 0.1939, 0.3683, 0.1875, 0.3455, 0.2285, 0.3455, 0.2109, 0.3588, 0.2117, 0.3587, 0.2287, 0.3455, 0.2109, 0.3461, 0.1934, 0.3597, 0.1939, 0.3588, 0.2117, 0.3693, 0.1381, 0.3683, 0.1875, 0.3597, 0.1939, 0.3608, 0.138, 0.3665, 0.2338, 0.3587, 0.2287, 0.3588, 0.2117, 0.3672, 0.2111, 0.5007, 0.2166, 0.5007, 0.1929, 0.5087, 0.1879, 0.5087, 0.2188, 0.5007, 0.1929, 0.5007, 0.1692, 0.5087, 0.1569, 0.5087, 0.1879, 0.4406, 0.2188, 0.4406, 0.1879, 0.4486, 0.1929, 0.4486, 0.2166, 0.4406, 0.1879, 0.4406, 0.1633, 0.4486, 0.1692, 0.4486, 0.1929, 0.1975, 0.1633, 0.2032, 0.1633, 0.2031, 0.1938, 0.1974, 0.1937, 0.1974, 0.1937, 0.2031, 0.1938, 0.2029, 0.2242, 0.1972, 0.2242, 0.1723, 0.5604, 0.1895, 0.5628, 0.2066, 0.5631, 0.2055, 0.5888, 0.1713, 0.5874, 0.1451, 0.0006161, 0.1737, 0.000371, 0.2023, 0.000126, 0.2025, 0.02427, 0.1968, 0.02432, 0.1453, 0.02476, 0.3724, 0.1304, 0.3724, 0.1226, 0.3724, 0.1149, 0.3724, 0.09296, 0.3764, 0.09938, 0.3764, 0.1304, 0.4352, 0.09938, 0.4352, 0.06841, 0.4404, 0.06841, 0.4404, 0.09938, 0.3107, 0.2649, 0.3158, 0.2535, 0.3244, 0.2567, 0.3217, 0.2697, 0.2329, 0.0209, 0.2275, 0.0068, 0.2389, 0.001315, 0.2412, 0.01322, 0.2778, 0.04312, 0.29, 0.03757, 0.2945, 0.06191, 0.2794, 0.06647, 0.2802, 0.1345, 0.2798, 0.09045, 0.2951, 0.08748, 0.2955, 0.1344, 0.2794, 0.06647, 0.2945, 0.06191, 0.2951, 0.08748, 0.2798, 0.09045, 0.2412, 0.01322, 0.2389, 0.001315, 0.2506, 0.000126, 0.2506, 0.0119, 0.2224, 0.06672, 0.2073, 0.06231, 0.2115, 0.03805, 0.2238, 0.04349, 0.2272, 0.03376, 0.2192, 0.02397, 0.2275, 0.0068, 0.2329, 0.0209, 0.2506, 0.0119, 0.2506, 0.000126, 0.2623, 0.001269, 0.2601, 0.01319, 0.2224, 0.06672, 0.2221, 0.09068, 0.2068, 0.08784, 0.2073, 0.06231, 0.2778, 0.04312, 0.2743, 0.03351, 0.2822, 0.02365, 0.29, 0.03757, 0.2743, 0.03351, 0.2685, 0.02077, 0.2737, 0.006641, 0.2822, 0.02365, 0.2685, 0.02077, 0.2601, 0.01319, 0.2623, 0.001269, 0.2737, 0.006641, 0.2221, 0.09068, 0.2222, 0.1347, 0.2068, 0.1348, 0.2068, 0.08784, 0.2238, 0.04349, 0.2115, 0.03805, 0.2192, 0.02397, 0.2272, 0.03376, 0.1862, 0.558, 0.2066, 0.5536, 0.2066, 0.5631, 0.1895, 0.5628, 0.1581, 0.5581, 0.1723, 0.5602, 0.1723, 0.5604, 0.1547, 0.5631, 0.1379, 0.5631, 0.1547, 0.5631, 0.1723, 0.5604, 0.1713, 0.5874, 0.1392, 0.5887, 0.1384, 0.5445, 0.1532, 0.5452, 0.1581, 0.5581, 0.1379, 0.5538, 0.1379, 0.5538, 0.1581, 0.5581, 0.1547, 0.5631, 0.1379, 0.5631, 0.1911, 0.5451, 0.2059, 0.5443, 0.2066, 0.5536, 0.1862, 0.558, 0.1723, 0.5602, 0.1862, 0.558, 0.1895, 0.5628, 0.1723, 0.5604, 0.1032, 0.988, 0.1033, 0.9994, 0.08609, 0.9995, 0.08604, 0.9881, 0.08604, 0.9881, 0.08609, 0.9995, 0.06892, 0.9995, 0.06886, 0.9882, 0.06886, 0.9882, 0.06892, 0.9995, 0.05174, 0.9996, 0.05168, 0.9882, 0.05168, 0.9882, 0.05174, 0.9996, 0.03456, 0.9997, 0.03451, 0.9883, 0.03451, 0.9883, 0.03456, 0.9997, 0.01738, 0.9998, 0.01732, 0.9884, 0.01732, 0.9884, 0.01738, 0.9998, 0.0001827, 0.9999, 0.000126, 0.9885, 0.1376, 0.9879, 0.1376, 0.9992, 0.1204, 0.9993, 0.1204, 0.9879, 0.01733, 0.0006736, 0.01734, 0.002895, 0.0001746, 0.002972, 0.0001647, 0.0007517, 0.03451, 0.0005955, 0.03452, 0.002818, 0.01734, 0.002895, 0.01733, 0.0006736, 0.05168, 0.0005178, 0.05169, 0.00274, 0.03452, 0.002818, 0.03451, 0.0005955, 0.06886, 0.00044, 0.06887, 0.002663, 0.05169, 0.00274, 0.05168, 0.0005178, 0.08603, 0.0003621, 0.08604, 0.002585, 0.06887, 0.002663, 0.06886, 0.00044, 0.1032, 0.0002838, 0.1032, 0.002507, 0.08604, 0.002585, 0.08603, 0.0003621, 0.1204, 0.0002048, 0.1204, 0.002431, 0.1032, 0.002507, 0.1032, 0.0002838, 0.1376, 0.000126, 0.1376, 0.002353, 0.1204, 0.002431, 0.1204, 0.0002048, 0.2577, 0.2845, 0.2491, 0.2977, 0.248, 0.2972, 0.2565, 0.2838, 0.2491, 0.2977, 0.2443, 0.3107, 0.2432, 0.3105, 0.248, 0.2972, 0.2416, 0.3241, 0.2407, 0.3378, 0.2397, 0.3378, 0.2406, 0.324, 0.2443, 0.3107, 0.2416, 0.3241, 0.2406, 0.324, 0.2432, 0.3105, 0.2483, 0.3789, 0.2565, 0.3939, 0.2554, 0.3946, 0.2472, 0.3794, 0.2414, 0.3515, 0.2438, 0.3652, 0.2428, 0.3655, 0.2404, 0.3516, 0.2407, 0.3378, 0.2414, 0.3515, 0.2404, 0.3516, 0.2397, 0.3378, 0.2438, 0.3652, 0.2483, 0.3789, 0.2472, 0.3794, 0.2428, 0.3655, 0.2565, 0.2838, 0.248, 0.2972, 0.2168, 0.2865, 0.2227, 0.2697, 0.248, 0.2972, 0.2432, 0.3105, 0.2121, 0.3034, 0.2168, 0.2865, 0.2406, 0.324, 0.2397, 0.3378, 0.2082, 0.3377, 0.2092, 0.3204, 0.2432, 0.3105, 0.2406, 0.324, 0.2092, 0.3204, 0.2121, 0.3034, 0.2472, 0.3794, 0.2554, 0.3946, 0.2211, 0.4055, 0.216, 0.3887, 0.2404, 0.3516, 0.2428, 0.3655, 0.2118, 0.3719, 0.2091, 0.3549, 0.2397, 0.3378, 0.2404, 0.3516, 0.2091, 0.3549, 0.2082, 0.3377, 0.2428, 0.3655, 0.2472, 0.3794, 0.216, 0.3887, 0.2118, 0.3719, 0.3764, 0.1613, 0.4352, 0.1613, 0.4352, 0.1923, 0.3764, 0.1923, 0.3764, 0.2233, 0.435, 0.2233, 0.4316, 0.2352, 0.3801, 0.2352, 0.3801, 0.2352, 0.4316, 0.2352, 0.4256, 0.2472, 0.3863, 0.2472, 0.1962, 0.4034, 0.1963, 0.3922, 0.202, 0.3923, 0.2019, 0.4034, 0.3863, 0.2472, 0.4256, 0.2472, 0.4119, 0.2564, 0.4006, 0.2564, 0.3764, 0.1923, 0.4352, 0.1923, 0.435, 0.2233, 0.3764, 0.2233, 0.3764, 0.09938, 0.3764, 0.06841, 0.4352, 0.06841, 0.4352, 0.09938, 0.3773, 0.03743, 0.3809, 0.02549, 0.4318, 0.02549, 0.4353, 0.03743, 0.3809, 0.02549, 0.3869, 0.01355, 0.4258, 0.01355, 0.4318, 0.02549, 0.1975, 0.1035, 0.2032, 0.1034, 0.2033, 0.1145, 0.1976, 0.1145, 0.3869, 0.01355, 0.3904, 0.0076, 0.4218, 0.007038, 0.4258, 0.01355, 0.3764, 0.06841, 0.3773, 0.03743, 0.4353, 0.03743, 0.4352, 0.06841, 0.3724, 0.1923, 0.3764, 0.1923, 0.3764, 0.2233, 0.3724, 0.2233, 0.4352, 0.1613, 0.4352, 0.1304, 0.4404, 0.1304, 0.4404, 0.1613, 0.4352, 0.1304, 0.4352, 0.09938, 0.4404, 0.09938, 0.4404, 0.1304, 0.3835, 0.2472, 0.3863, 0.2472, 0.4006, 0.2564, 0.39, 0.2552, 0.1961, 0.4138, 0.1962, 0.4034, 0.2019, 0.4034, 0.2018, 0.4138, 0.3765, 0.2352, 0.3801, 0.2352, 0.3863, 0.2472, 0.3835, 0.2472, 0.3724, 0.2233, 0.3764, 0.2233, 0.3801, 0.2352, 0.3765, 0.2352, 0.3724, 0.1678, 0.3764, 0.1613, 0.3764, 0.1923, 0.3724, 0.1923, 0.3724, 0.06841, 0.3724, 0.03743, 0.3773, 0.03743, 0.3764, 0.06841, 0.3835, 0.01054, 0.3874, 0.006569, 0.3904, 0.0076, 0.3869, 0.01355, 0.1973, 0.08891, 0.2031, 0.08886, 0.2032, 0.1034, 0.1975, 0.1035, 0.3765, 0.02549, 0.3835, 0.01054, 0.3869, 0.01355, 0.3809, 0.02549, 0.3724, 0.03743, 0.3765, 0.02549, 0.3809, 0.02549, 0.3773, 0.03743, 0.3724, 0.09296, 0.3724, 0.06841, 0.3764, 0.06841, 0.3764, 0.09938, 0.3764, 0.1613, 0.3764, 0.1304, 0.4352, 0.1304, 0.4352, 0.1613, 0.3764, 0.1304, 0.3764, 0.09938, 0.4352, 0.09938, 0.4352, 0.1304, 0.1459, 0.08935, 0.1973, 0.08891, 0.1975, 0.1035, 0.146, 0.1039, 0.1446, 0.4135, 0.1447, 0.4031, 0.1962, 0.4034, 0.1961, 0.4138, 0.146, 0.1039, 0.1975, 0.1035, 0.1976, 0.1145, 0.1461, 0.1149, 0.1447, 0.4031, 0.1448, 0.3919, 0.1963, 0.3922, 0.1962, 0.4034, 0.1459, 0.1935, 0.1974, 0.1937, 0.1972, 0.2242, 0.1457, 0.2239, 0.146, 0.163, 0.1975, 0.1633, 0.1974, 0.1937, 0.1459, 0.1935, 0.1462, 0.137, 0.1977, 0.1347, 0.1976, 0.1508, 0.1461, 0.1506, 0.1456, 0.05521, 0.197, 0.05477, 0.1972, 0.0672, 0.1457, 0.06764, 0.1457, 0.06764, 0.1972, 0.0672, 0.1973, 0.08344, 0.1458, 0.08388, 0.1462, 0.1287, 0.1977, 0.1278, 0.1977, 0.1347, 0.1462, 0.137, 0.1457, 0.2239, 0.1972, 0.2242, 0.1971, 0.2546, 0.1456, 0.2544, 0.1461, 0.1506, 0.1976, 0.1508, 0.1975, 0.1633, 0.146, 0.163, 0.1458, 0.08388, 0.1973, 0.08344, 0.1973, 0.08891, 0.1459, 0.08935, 0.1453, 0.02476, 0.1968, 0.02432, 0.197, 0.05477, 0.1456, 0.05521, 0.1461, 0.1149, 0.1976, 0.1145, 0.1977, 0.1278, 0.1462, 0.1287, 0.1453, 0.3153, 0.1454, 0.2848, 0.1969, 0.2851, 0.1967, 0.3155, 0.1451, 0.3457, 0.1453, 0.3153, 0.1967, 0.3155, 0.1966, 0.346, 0.1449, 0.3718, 0.145, 0.3582, 0.1965, 0.3584, 0.1965, 0.3697, 0.1441, 0.4497, 0.1443, 0.4373, 0.1958, 0.4381, 0.1957, 0.4505, 0.1443, 0.4373, 0.1445, 0.4236, 0.196, 0.4219, 0.1958, 0.4381, 0.1449, 0.3761, 0.1449, 0.3718, 0.1965, 0.3697, 0.1964, 0.3765, 0.1454, 0.2848, 0.1456, 0.2544, 0.1971, 0.2546, 0.1969, 0.2851, 0.145, 0.3582, 0.1451, 0.3457, 0.1966, 0.346, 0.1965, 0.3584, 0.1445, 0.4236, 0.1446, 0.4135, 0.1961, 0.4138, 0.196, 0.4219, 0.1436, 0.4801, 0.1441, 0.4497, 0.1957, 0.4505, 0.1954, 0.4809, 0.1448, 0.3919, 0.1449, 0.3761, 0.1964, 0.3765, 0.1963, 0.3922, 0.4218, 0.007038, 0.3904, 0.0076, 0.4008, 0.000126, 0.412, 0.0001261, 0.3904, 0.0076, 0.3874, 0.006569, 0.4008, 0.000126, 0.4244, 0.006777, 0.4218, 0.007038, 0.412, 0.0001261, 0.3089, 0.2688, 0.3107, 0.2649, 0.3217, 0.2697, 0.3208, 0.2742, 0.3692, 0.2356, 0.3665, 0.2338, 0.3672, 0.2111, 0.37, 0.2109, 0.3721, 0.1381, 0.3712, 0.1854, 0.3683, 0.1875, 0.3693, 0.1381, 0.37, 0.2109, 0.3672, 0.2111, 0.3683, 0.1875, 0.3712, 0.1854, 0.3208, 0.2742, 0.3217, 0.2697, 0.333, 0.2708, 0.3329, 0.2754, 0.2966, 0.2104, 0.2995, 0.2106, 0.2998, 0.2334, 0.2971, 0.2351, 0.3002, 0.2512, 0.3026, 0.2485, 0.3107, 0.2649, 0.3089, 0.2688, 0.3329, 0.2754, 0.333, 0.2708, 0.3442, 0.2699, 0.3451, 0.2743, 0.2966, 0.2104, 0.2958, 0.1848, 0.2987, 0.187, 0.2995, 0.2106, 0.3692, 0.2356, 0.3659, 0.2516, 0.3636, 0.2489, 0.3665, 0.2338, 0.3659, 0.2516, 0.357, 0.2691, 0.3553, 0.2652, 0.3636, 0.2489, 0.357, 0.2691, 0.3451, 0.2743, 0.3442, 0.2699, 0.3553, 0.2652, 0.2958, 0.1848, 0.2958, 0.1374, 0.2986, 0.1374, 0.2987, 0.187, 0.2971, 0.2351, 0.2998, 0.2334, 0.3026, 0.2485, 0.3002, 0.2512, 0.3115, 0.006238, 0.3236, 0.001111, 0.3244, 0.005558, 0.3132, 0.01015, 0.3712, 0.04064, 0.3714, 0.06537, 0.3686, 0.0651, 0.3684, 0.04234, 0.3721, 0.1381, 0.3693, 0.1381, 0.3693, 0.08865, 0.3721, 0.09085, 0.3714, 0.06537, 0.3721, 0.09085, 0.3693, 0.08865, 0.3686, 0.0651, 0.3236, 0.001111, 0.3357, 0.000126, 0.3356, 0.004673, 0.3244, 0.005558, 0.2981, 0.0644, 0.299, 0.03964, 0.3017, 0.04142, 0.3009, 0.06421, 0.3025, 0.02361, 0.3115, 0.006238, 0.3132, 0.01015, 0.3048, 0.02637, 0.3357, 0.000126, 0.3478, 0.001457, 0.3468, 0.005878, 0.3356, 0.004673, 0.2981, 0.0644, 0.3009, 0.06421, 0.2997, 0.08783, 0.2968, 0.08998, 0.3712, 0.04064, 0.3684, 0.04234, 0.3658, 0.02723, 0.3682, 0.02453, 0.3682, 0.02453, 0.3658, 0.02723, 0.3578, 0.01078, 0.3596, 0.006923, 0.3596, 0.006923, 0.3578, 0.01078, 0.3468, 0.005878, 0.3478, 0.001457, 0.2968, 0.08998, 0.2997, 0.08783, 0.2986, 0.1374, 0.2958, 0.1374, 0.299, 0.03964, 0.3025, 0.02361, 0.3048, 0.02637, 0.3017, 0.04142, 0.2259, 0.04441, 0.2238, 0.04349, 0.2272, 0.03376, 0.2287, 0.03543, 0.2248, 0.09117, 0.2249, 0.1347, 0.2222, 0.1347, 0.2221, 0.09068, 0.2675, 0.02319, 0.2596, 0.01525, 0.2601, 0.01319, 0.2685, 0.02077, 0.2729, 0.03519, 0.2675, 0.02319, 0.2685, 0.02077, 0.2743, 0.03351, 0.2757, 0.04405, 0.2729, 0.03519, 0.2743, 0.03351, 0.2778, 0.04312, 0.2251, 0.06748, 0.2248, 0.09117, 0.2221, 0.09068, 0.2224, 0.06672, 0.2506, 0.01394, 0.2506, 0.0119, 0.2601, 0.01319, 0.2596, 0.01525, 0.2287, 0.03543, 0.2272, 0.03376, 0.2329, 0.0209, 0.2339, 0.02331, 0.2251, 0.06748, 0.2224, 0.06672, 0.2238, 0.04349, 0.2259, 0.04441, 0.2416, 0.01527, 0.2412, 0.01322, 0.2506, 0.0119, 0.2506, 0.01394, 0.2767, 0.06726, 0.2794, 0.06647, 0.2798, 0.09045, 0.2772, 0.09096, 0.2775, 0.1345, 0.2772, 0.09096, 0.2798, 0.09045, 0.2802, 0.1345, 0.2757, 0.04405, 0.2778, 0.04312, 0.2794, 0.06647, 0.2767, 0.06726, 0.2339, 0.02331, 0.2329, 0.0209, 0.2412, 0.01322, 0.2416, 0.01527, 0.2267, 0.2252, 0.2295, 0.234, 0.2281, 0.2357, 0.2246, 0.2261, 0.2252, 0.1782, 0.2225, 0.1787, 0.2222, 0.1347, 0.2249, 0.1347, 0.2686, 0.2458, 0.2696, 0.2482, 0.2613, 0.2559, 0.2609, 0.2539, 0.2738, 0.2337, 0.2752, 0.2354, 0.2696, 0.2482, 0.2686, 0.2458, 0.2765, 0.2247, 0.2787, 0.2256, 0.2752, 0.2354, 0.2738, 0.2337, 0.2257, 0.202, 0.223, 0.2028, 0.2225, 0.1787, 0.2252, 0.1782, 0.2518, 0.2552, 0.2609, 0.2539, 0.2613, 0.2559, 0.2518, 0.2572, 0.2295, 0.234, 0.2349, 0.246, 0.234, 0.2484, 0.2281, 0.2357, 0.2257, 0.202, 0.2267, 0.2252, 0.2246, 0.2261, 0.223, 0.2028, 0.2428, 0.2539, 0.2518, 0.2552, 0.2518, 0.2572, 0.2424, 0.2559, 0.2773, 0.2017, 0.2775, 0.178, 0.2802, 0.1785, 0.28, 0.2024, 0.2775, 0.1345, 0.2802, 0.1345, 0.2802, 0.1785, 0.2775, 0.178, 0.2765, 0.2247, 0.2773, 0.2017, 0.28, 0.2024, 0.2787, 0.2256, 0.2349, 0.246, 0.2428, 0.2539, 0.2424, 0.2559, 0.234, 0.2484, 0.4841, 0.005272, 0.4955, 0.005263, 0.4996, 0.01047, 0.4921, 0.01362, 0.4746, 0.003933, 0.4802, 0.000126, 0.4955, 0.005263, 0.4841, 0.005272, 0.4652, 0.005272, 0.4688, 0.0001261, 0.4802, 0.000126, 0.4746, 0.003933])
_uv.active_render = True
_uv = me_cube_001.uv_layers.new(name='curling_broom_detail')
_uv.uv.foreach_set('vector', [1.871, 0.338, 1.872, 0.3511, 1.866, 0.3515, 1.866, 0.3378, 0.534, 0.04794, 0.5445, 0.9192, 0.5335, 0.9192, 0.5242, 0.04797, 1.872, 0.325, 1.871, 0.338, 1.866, 0.3378, 1.867, 0.3241, 0.5242, 0.04797, 0.5335, 0.9192, 0.5226, 0.9192, 0.5144, 0.048, 1.874, 0.3641, 1.878, 0.3768, 1.873, 0.3789, 1.869, 0.3652, 0.5144, 0.048, 0.5226, 0.9192, 0.5116, 0.9192, 0.5046, 0.04802, 1.874, 0.3123, 1.872, 0.325, 1.867, 0.3241, 1.869, 0.3107, 0.5046, 0.04802, 0.5116, 0.9192, 0.5007, 0.9192, 0.4949, 0.04805, 1.878, 0.3768, 1.886, 0.3887, 1.882, 0.3939, 1.873, 0.3789, 0.4949, 0.04805, 0.5007, 0.9192, 0.4897, 0.9192, 0.4851, 0.04807, 1.96, 0.3031, 1.948, 0.3145, 1.932, 0.3145, 1.921, 0.3031, 1.921, 0.287, 1.932, 0.2756, 1.948, 0.2756, 1.96, 0.287, 1.872, 0.3511, 1.874, 0.3641, 1.869, 0.3652, 1.866, 0.3515, 0.4851, 0.04807, 0.4897, 0.9192, 0.4788, 0.9191, 0.4753, 0.0481, 0.4753, 0.0481, 0.4788, 0.9191, 0.4678, 0.9191, 0.4655, 0.04813, 1.886, 0.2893, 1.878, 0.3001, 1.874, 0.2977, 1.883, 0.2845, 0.4655, 0.04813, 0.4678, 0.9191, 0.4569, 0.9191, 0.4558, 0.04815, 1.878, 0.3001, 1.874, 0.3123, 1.869, 0.3107, 1.874, 0.2977, 0.5335, 0.9192, 0.5335, 0.9264, 0.5226, 0.9264, 0.5226, 0.9192, 1.837, 0.3719, 1.841, 0.3887, 1.84, 0.3891, 1.835, 0.3722, 1.833, 0.3377, 1.834, 0.3549, 1.833, 0.3551, 1.832, 0.3377, 1.834, 0.3549, 1.837, 0.3719, 1.835, 0.3722, 1.833, 0.3551, 1.841, 0.3887, 1.846, 0.4055, 1.845, 0.4059, 1.84, 0.3891, 1.837, 0.3034, 1.834, 0.3204, 1.833, 0.3203, 1.836, 0.3031, 1.834, 0.3204, 1.833, 0.3377, 1.832, 0.3377, 1.833, 0.3203, 1.842, 0.2865, 1.837, 0.3034, 1.836, 0.3031, 1.84, 0.2861, 1.848, 0.2697, 1.842, 0.2865, 1.84, 0.2861, 1.846, 0.2693, 2.06, 0.1923, 2.065, 0.1923, 2.065, 0.2233, 2.06, 0.2233, 2.051, 0.2472, 2.054, 0.2472, 2.052, 0.251, 2.037, 0.2564, 1.821, 0.3922, 1.821, 0.3765, 1.827, 0.3764, 1.827, 0.3923, 1.82, 0.4809, 1.821, 0.4505, 1.826, 0.4506, 1.826, 0.4809, 1.821, 0.4219, 1.821, 0.4138, 1.827, 0.4138, 1.827, 0.4219, 1.822, 0.3584, 1.822, 0.346, 1.827, 0.346, 1.827, 0.3584, 1.822, 0.2851, 1.822, 0.2546, 1.828, 0.2547, 1.828, 0.2851, 2.083, 0.001086, 2.094, 0.0001261, 2.09, 0.005272, 2.082, 0.01362, 2.077, 0.006092, 1.821, 0.3765, 1.821, 0.3697, 1.827, 0.3699, 1.827, 0.3764, 1.821, 0.4381, 1.821, 0.4219, 1.827, 0.4219, 1.827, 0.4382, 2.057, 0.2352, 2.061, 0.2352, 2.054, 0.2472, 2.051, 0.2472, 2.06, 0.2233, 2.065, 0.2233, 2.061, 0.2352, 2.057, 0.2352, 1.821, 0.4505, 1.821, 0.4381, 1.827, 0.4382, 1.826, 0.4506, 1.821, 0.3697, 1.822, 0.3584, 1.827, 0.3584, 1.827, 0.3699, 2.077, 0.006092, 2.082, 0.01362, 2.077, 0.02604, 2.07, 0.02104, 1.927, 0.04142, 1.93, 0.02637, 1.937, 0.03451, 1.935, 0.04663, 2.117, 0.01362, 2.125, 0.01047, 2.13, 0.02104, 2.123, 0.02604, 2.07, 0.02104, 2.077, 0.02604, 2.074, 0.03519, 2.066, 0.03298, 1.925, 0.08783, 1.933, 0.0815, 1.932, 0.1375, 1.924, 0.1374, 2.123, 0.02604, 2.13, 0.02104, 2.134, 0.03298, 2.126, 0.03519, 2.066, 0.08851, 2.074, 0.08263, 2.074, 0.1259, 2.066, 0.1259, 2.066, 0.1182, 2.066, 0.1104, 1.983, 0.01078, 1.978, 0.02216, 1.969, 0.01889, 1.972, 0.005878, 2.126, 0.08263, 2.134, 0.09493, 2.134, 0.1259, 2.126, 0.1259, 1.991, 0.02723, 1.984, 0.03517, 1.978, 0.02216, 1.983, 0.01078, 1.993, 0.04234, 1.985, 0.04733, 1.984, 0.03517, 1.991, 0.02723, 1.926, 0.06421, 1.934, 0.06365, 1.933, 0.0815, 1.925, 0.08783, 1.961, 0.004673, 1.972, 0.005878, 1.969, 0.01889, 1.96, 0.01806, 1.969, 0.01889, 1.978, 0.02216, 1.984, 0.03517, 1.973, 0.03468, 1.973, 0.03468, 1.984, 0.03517, 1.985, 0.04733, 1.972, 0.04725, 1.972, 0.08233, 1.986, 0.08212, 1.986, 0.138, 1.972, 0.1379, 1.93, 0.02637, 1.938, 0.01015, 1.943, 0.02167, 1.937, 0.03451, 1.926, 0.06421, 1.927, 0.04142, 1.935, 0.04663, 1.934, 0.06365, 1.949, 0.005558, 1.961, 0.004673, 1.96, 0.01806, 1.952, 0.01865, 1.933, 0.0815, 1.947, 0.08203, 1.946, 0.1376, 1.932, 0.1375, 1.947, 0.08203, 1.96, 0.0823, 1.959, 0.1377, 1.946, 0.1376, 1.96, 0.0823, 1.972, 0.08233, 1.972, 0.1379, 1.959, 0.1377, 1.937, 0.03451, 1.948, 0.03433, 1.948, 0.04691, 1.935, 0.04663, 1.948, 0.03433, 1.96, 0.03269, 1.96, 0.04739, 1.948, 0.04691, 1.96, 0.03269, 1.973, 0.03468, 1.972, 0.04725, 1.96, 0.04739, 1.943, 0.02167, 1.952, 0.01865, 1.948, 0.03433, 1.937, 0.03451, 1.952, 0.01865, 1.96, 0.01806, 1.96, 0.03269, 1.948, 0.03433, 1.96, 0.01806, 1.969, 0.01889, 1.973, 0.03468, 1.96, 0.03269, 1.96, 0.04739, 1.972, 0.04725, 1.972, 0.06482, 1.96, 0.06484, 1.96, 0.06484, 1.972, 0.06482, 1.972, 0.08233, 1.96, 0.0823, 1.948, 0.04691, 1.96, 0.04739, 1.96, 0.06484, 1.948, 0.06449, 1.948, 0.06449, 1.96, 0.06484, 1.96, 0.0823, 1.947, 0.08203, 1.935, 0.04663, 1.948, 0.04691, 1.948, 0.06449, 1.934, 0.06365, 1.934, 0.06365, 1.948, 0.06449, 1.947, 0.08203, 1.933, 0.0815, 1.994, 0.0651, 1.994, 0.08865, 1.986, 0.08212, 1.985, 0.06435, 1.972, 0.04725, 1.985, 0.04733, 1.985, 0.06435, 1.972, 0.06482, 1.972, 0.06482, 1.985, 0.06435, 1.986, 0.08212, 1.972, 0.08233, 1.994, 0.1381, 1.986, 0.138, 1.986, 0.08212, 1.994, 0.08865, 1.993, 0.04234, 1.994, 0.0651, 1.985, 0.06435, 1.985, 0.04733, 2.126, 0.03519, 2.134, 0.03298, 2.134, 0.06396, 2.126, 0.05891, 2.126, 0.05891, 2.134, 0.06396, 2.134, 0.09493, 2.126, 0.08263, 2.066, 0.03298, 2.074, 0.03519, 2.074, 0.05891, 2.066, 0.06396, 2.066, 0.06396, 2.074, 0.05891, 2.074, 0.08263, 2.066, 0.08851, 1.822, 0.346, 1.822, 0.3155, 1.827, 0.3156, 1.827, 0.346, 1.822, 0.3155, 1.822, 0.2851, 1.828, 0.2851, 1.827, 0.3156, 1.797, 0.5314, 1.798, 0.5062, 1.826, 0.5044, 1.829, 0.5268, 1.813, 0.5284, 1.767, 0.5045, 1.769, 0.4801, 1.82, 0.4809, 1.826, 0.4809, 1.826, 0.5044, 1.798, 0.5062, 1.997, 0.1304, 2.001, 0.1304, 2.001, 0.1613, 1.997, 0.1678, 1.997, 0.1458, 1.997, 0.1381, 2.06, 0.1613, 2.065, 0.1613, 2.065, 0.1923, 2.06, 0.1923, 1.938, 0.01015, 1.949, 0.005558, 1.952, 0.01865, 1.943, 0.02167, 1.859, 0.2484, 1.867, 0.2559, 1.865, 0.2679, 1.854, 0.2625, 1.904, 0.2256, 1.905, 0.2024, 1.92, 0.2068, 1.916, 0.2311, 1.905, 0.1345, 1.921, 0.1344, 1.921, 0.1813, 1.905, 0.1785, 1.905, 0.2024, 1.905, 0.1785, 1.921, 0.1813, 1.92, 0.2068, 1.867, 0.2559, 1.877, 0.2572, 1.877, 0.269, 1.865, 0.2679, 1.848, 0.2028, 1.85, 0.2261, 1.837, 0.2317, 1.833, 0.2073, 1.853, 0.2357, 1.859, 0.2484, 1.854, 0.2625, 1.845, 0.2456, 1.877, 0.2572, 1.886, 0.2559, 1.889, 0.2678, 1.877, 0.269, 1.848, 0.2028, 1.833, 0.2073, 1.832, 0.1817, 1.848, 0.1787, 1.904, 0.2256, 1.916, 0.2311, 1.908, 0.2452, 1.9, 0.2354, 1.9, 0.2354, 1.908, 0.2452, 1.9, 0.2623, 1.895, 0.2482, 1.895, 0.2482, 1.9, 0.2623, 1.889, 0.2678, 1.886, 0.2559, 1.848, 0.1787, 1.832, 0.1817, 1.832, 0.1348, 1.847, 0.1347, 1.85, 0.2261, 1.853, 0.2357, 1.845, 0.2456, 1.837, 0.2317, 1.81, 0.5333, 1.813, 0.5284, 1.829, 0.5268, 1.83, 0.5355, 1.785, 0.5333, 1.781, 0.5284, 1.797, 0.5314, 1.797, 0.5316, 1.765, 0.5273, 1.767, 0.5045, 1.798, 0.5062, 1.797, 0.5314, 1.781, 0.5284, 1.763, 0.5445, 1.764, 0.5358, 1.785, 0.5333, 1.778, 0.5452, 1.764, 0.5358, 1.765, 0.5273, 1.781, 0.5284, 1.785, 0.5333, 1.816, 0.5451, 1.81, 0.5333, 1.83, 0.5355, 1.831, 0.5443, 1.797, 0.5316, 1.797, 0.5314, 1.813, 0.5284, 1.81, 0.5333, 2.06, 0.06841, 2.06, 0.03743, 2.065, 0.03743, 2.065, 0.06841, 2.051, 0.01355, 2.047, 0.007038, 2.049, 0.006777, 2.054, 0.01355, 1.823, 0.1145, 1.828, 0.1145, 1.828, 0.1277, 1.823, 0.1278, 1.822, 0.02432, 1.828, 0.02427, 1.828, 0.05472, 1.822, 0.05477, 1.822, 0.08344, 1.828, 0.08339, 1.828, 0.08886, 1.822, 0.08891, 1.823, 0.1508, 1.828, 0.1509, 1.828, 0.1633, 1.823, 0.1633, 1.822, 0.2242, 1.828, 0.2242, 1.828, 0.2547, 1.822, 0.2546, 2.081, 0.2497, 2.077, 0.2457, 2.082, 0.2382, 2.09, 0.2465, 2.1, 0.2479, 2.109, 0.2465, 2.117, 0.2382, 2.122, 0.2459, 2.118, 0.2507, 2.105, 0.2561, 2.094, 0.2561, 1.823, 0.1278, 1.828, 0.1277, 1.828, 0.1345, 1.823, 0.1347, 1.822, 0.0672, 1.828, 0.06715, 1.828, 0.08339, 1.822, 0.08344, 2.057, 0.02549, 2.051, 0.01355, 2.054, 0.01355, 2.061, 0.02549, 2.06, 0.03743, 2.057, 0.02549, 2.061, 0.02549, 2.065, 0.03743, 1.822, 0.05477, 1.828, 0.05472, 1.828, 0.06715, 1.822, 0.0672, 1.823, 0.1347, 1.828, 0.1345, 1.828, 0.1509, 1.823, 0.1508, 2.077, 0.2457, 2.07, 0.2308, 2.077, 0.2258, 2.082, 0.2382, 1.925, 0.2334, 1.933, 0.2284, 1.935, 0.2405, 1.928, 0.2485, 2.117, 0.2382, 2.123, 0.2258, 2.13, 0.2308, 2.122, 0.2459, 2.07, 0.2308, 2.066, 0.2188, 2.074, 0.2166, 2.077, 0.2258, 1.924, 0.187, 1.924, 0.1374, 1.932, 0.1375, 1.932, 0.1935, 2.123, 0.2258, 2.126, 0.2166, 2.134, 0.2188, 2.13, 0.2308, 2.066, 0.1633, 2.066, 0.1414, 2.066, 0.1336, 2.066, 0.1259, 2.074, 0.1259, 2.074, 0.1692, 1.98, 0.2652, 1.969, 0.2699, 1.967, 0.2568, 1.975, 0.2537, 2.126, 0.1692, 2.126, 0.1259, 2.134, 0.1259, 2.134, 0.1569, 1.989, 0.2489, 1.98, 0.2652, 1.975, 0.2537, 1.982, 0.2408, 1.992, 0.2338, 1.989, 0.2489, 1.982, 0.2408, 1.984, 0.2287, 1.924, 0.2106, 1.924, 0.187, 1.932, 0.1935, 1.933, 0.2113, 1.958, 0.2708, 1.958, 0.2574, 1.967, 0.2568, 1.969, 0.2699, 1.967, 0.2568, 1.971, 0.2411, 1.982, 0.2408, 1.975, 0.2537, 1.971, 0.2411, 1.97, 0.2285, 1.984, 0.2287, 1.982, 0.2408, 1.971, 0.1934, 1.972, 0.1379, 1.986, 0.138, 1.985, 0.1939, 1.928, 0.2485, 1.935, 0.2405, 1.941, 0.2535, 1.936, 0.2649, 1.924, 0.2106, 1.933, 0.2113, 1.933, 0.2284, 1.925, 0.2334, 1.947, 0.2697, 1.949, 0.2567, 1.958, 0.2574, 1.958, 0.2708, 1.932, 0.1935, 1.932, 0.1375, 1.946, 0.1376, 1.946, 0.1932, 1.946, 0.1932, 1.946, 0.1376, 1.959, 0.1377, 1.958, 0.1932, 1.958, 0.1932, 1.959, 0.1377, 1.972, 0.1379, 1.971, 0.1934, 1.935, 0.2405, 1.933, 0.2284, 1.946, 0.2283, 1.945, 0.2409, 1.945, 0.2409, 1.946, 0.2283, 1.958, 0.2281, 1.958, 0.2428, 1.958, 0.2428, 1.958, 0.2281, 1.97, 0.2285, 1.971, 0.2411, 1.941, 0.2535, 1.935, 0.2405, 1.945, 0.2409, 1.949, 0.2567, 1.949, 0.2567, 1.945, 0.2409, 1.958, 0.2428, 1.958, 0.2574, 1.958, 0.2574, 1.958, 0.2428, 1.971, 0.2411, 1.967, 0.2568, 1.958, 0.2281, 1.958, 0.2107, 1.97, 0.2109, 1.97, 0.2285, 1.958, 0.2107, 1.958, 0.1932, 1.971, 0.1934, 1.97, 0.2109, 1.946, 0.2283, 1.946, 0.2108, 1.958, 0.2107, 1.958, 0.2281, 1.946, 0.2108, 1.946, 0.1932, 1.958, 0.1932, 1.958, 0.2107, 1.933, 0.2284, 1.933, 0.2113, 1.946, 0.2108, 1.946, 0.2283, 1.933, 0.2113, 1.932, 0.1935, 1.946, 0.1932, 1.946, 0.2108, 1.992, 0.2111, 1.984, 0.2117, 1.985, 0.1939, 1.993, 0.1875, 1.97, 0.2285, 1.97, 0.2109, 1.984, 0.2117, 1.984, 0.2287, 1.97, 0.2109, 1.971, 0.1934, 1.985, 0.1939, 1.984, 0.2117, 1.994, 0.1381, 1.993, 0.1875, 1.985, 0.1939, 1.986, 0.138, 1.992, 0.2338, 1.984, 0.2287, 1.984, 0.2117, 1.992, 0.2111, 2.126, 0.2166, 2.126, 0.1929, 2.134, 0.1879, 2.134, 0.2188, 2.126, 0.1929, 2.126, 0.1692, 2.134, 0.1569, 2.134, 0.1879, 2.066, 0.2188, 2.066, 0.1879, 2.074, 0.1929, 2.074, 0.2166, 2.066, 0.1879, 2.066, 0.1633, 2.074, 0.1692, 2.074, 0.1929, 1.823, 0.1633, 1.828, 0.1633, 1.828, 0.1938, 1.822, 0.1937, 1.822, 0.1937, 1.828, 0.1938, 1.828, 0.2242, 1.822, 0.2242, 1.797, 0.5604, 1.814, 0.5628, 1.832, 0.5631, 1.83, 0.5888, 1.796, 0.5874, 1.77, 0.0006161, 1.799, 0.000371, 1.827, 0.000126, 1.828, 0.02427, 1.822, 0.02432, 1.77, 0.02476, 1.997, 0.1304, 1.997, 0.1226, 1.997, 0.1149, 1.997, 0.09296, 2.001, 0.09938, 2.001, 0.1304, 2.06, 0.09938, 2.06, 0.06841, 2.065, 0.06841, 2.065, 0.09938, 1.936, 0.2649, 1.941, 0.2535, 1.949, 0.2567, 1.947, 0.2697, 1.858, 0.0209, 1.852, 0.0068, 1.864, 0.001315, 1.866, 0.01322, 1.903, 0.04312, 1.915, 0.03757, 1.919, 0.06191, 1.904, 0.06647, 1.905, 0.1345, 1.905, 0.09045, 1.92, 0.08748, 1.921, 0.1344, 1.904, 0.06647, 1.919, 0.06191, 1.92, 0.08748, 1.905, 0.09045, 1.866, 0.01322, 1.864, 0.001315, 1.876, 0.000126, 1.876, 0.0119, 1.847, 0.06672, 1.832, 0.06231, 1.836, 0.03805, 1.849, 0.04349, 1.852, 0.03376, 1.844, 0.02397, 1.852, 0.0068, 1.858, 0.0209, 1.876, 0.0119, 1.876, 0.000126, 1.887, 0.001269, 1.885, 0.01319, 1.847, 0.06672, 1.847, 0.09068, 1.832, 0.08784, 1.832, 0.06231, 1.903, 0.04312, 1.899, 0.03351, 1.907, 0.02365, 1.915, 0.03757, 1.899, 0.03351, 1.893, 0.02077, 1.899, 0.006641, 1.907, 0.02365, 1.893, 0.02077, 1.885, 0.01319, 1.887, 0.001269, 1.899, 0.006641, 1.847, 0.09068, 1.847, 0.1347, 1.832, 0.1348, 1.832, 0.08784, 1.849, 0.04349, 1.836, 0.03805, 1.844, 0.02397, 1.852, 0.03376, 1.811, 0.558, 1.832, 0.5536, 1.832, 0.5631, 1.814, 0.5628, 1.783, 0.5581, 1.797, 0.5602, 1.797, 0.5604, 1.78, 0.5631, 1.763, 0.5631, 1.78, 0.5631, 1.797, 0.5604, 1.796, 0.5874, 1.764, 0.5887, 1.763, 0.5445, 1.778, 0.5452, 1.783, 0.5581, 1.763, 0.5538, 1.763, 0.5538, 1.783, 0.5581, 1.78, 0.5631, 1.763, 0.5631, 1.816, 0.5451, 1.831, 0.5443, 1.832, 0.5536, 1.811, 0.558, 1.797, 0.5602, 1.811, 0.558, 1.814, 0.5628, 1.797, 0.5604, 0.5226, 0.9192, 0.5226, 0.9264, 0.5117, 0.9264, 0.5116, 0.9192, 0.5116, 0.9192, 0.5117, 0.9264, 0.5007, 0.9264, 0.5007, 0.9192, 0.5007, 0.9192, 0.5007, 0.9264, 0.4898, 0.9264, 0.4897, 0.9192, 0.4897, 0.9192, 0.4898, 0.9264, 0.4788, 0.9264, 0.4788, 0.9191, 0.4788, 0.9191, 0.4788, 0.9264, 0.4678, 0.9264, 0.4678, 0.9191, 0.4678, 0.9191, 0.4678, 0.9264, 0.4569, 0.9264, 0.4569, 0.9191, 0.5445, 0.9192, 0.5445, 0.9264, 0.5335, 0.9264, 0.5335, 0.9192, 0.4656, 0.04686, 0.4655, 0.04813, 0.4558, 0.04815, 0.4558, 0.04689, 0.4754, 0.04684, 0.4753, 0.0481, 0.4655, 0.04813, 0.4656, 0.04686, 0.4852, 0.04681, 0.4851, 0.04807, 0.4753, 0.0481, 0.4754, 0.04684, 0.4949, 0.04678, 0.4949, 0.04805, 0.4851, 0.04807, 0.4852, 0.04681, 0.5047, 0.04676, 0.5046, 0.04802, 0.4949, 0.04805, 0.4949, 0.04678, 0.5145, 0.04673, 0.5144, 0.048, 0.5046, 0.04802, 0.5047, 0.04676, 0.5243, 0.0467, 0.5242, 0.04797, 0.5144, 0.048, 0.5145, 0.04673, 0.5341, 0.04668, 0.534, 0.04794, 0.5242, 0.04797, 0.5243, 0.0467, 1.883, 0.2845, 1.874, 0.2977, 1.873, 0.2972, 1.882, 0.2838, 1.874, 0.2977, 1.869, 0.3107, 1.868, 0.3105, 1.873, 0.2972, 1.867, 0.3241, 1.866, 0.3378, 1.865, 0.3378, 1.866, 0.324, 1.869, 0.3107, 1.867, 0.3241, 1.866, 0.324, 1.868, 0.3105, 1.873, 0.3789, 1.882, 0.3939, 1.88, 0.3946, 1.872, 0.3794, 1.866, 0.3515, 1.869, 0.3652, 1.868, 0.3655, 1.865, 0.3516, 1.866, 0.3378, 1.866, 0.3515, 1.865, 0.3516, 1.865, 0.3378, 1.869, 0.3652, 1.873, 0.3789, 1.872, 0.3794, 1.868, 0.3655, 1.882, 0.2838, 1.873, 0.2972, 1.842, 0.2865, 1.848, 0.2697, 1.873, 0.2972, 1.868, 0.3105, 1.837, 0.3034, 1.842, 0.2865, 1.866, 0.324, 1.865, 0.3378, 1.833, 0.3377, 1.834, 0.3204, 1.868, 0.3105, 1.866, 0.324, 1.834, 0.3204, 1.837, 0.3034, 1.872, 0.3794, 1.88, 0.3946, 1.846, 0.4055, 1.841, 0.3887, 1.865, 0.3516, 1.868, 0.3655, 1.837, 0.3719, 1.834, 0.3549, 1.865, 0.3378, 1.865, 0.3516, 1.834, 0.3549, 1.833, 0.3377, 1.868, 0.3655, 1.872, 0.3794, 1.841, 0.3887, 1.837, 0.3719, 2.001, 0.1613, 2.06, 0.1613, 2.06, 0.1923, 2.001, 0.1923, 2.001, 0.2233, 2.06, 0.2233, 2.057, 0.2352, 2.005, 0.2352, 2.005, 0.2352, 2.057, 0.2352, 2.051, 0.2472, 2.011, 0.2472, 1.821, 0.4034, 1.821, 0.3922, 1.827, 0.3923, 1.827, 0.4034, 2.011, 0.2472, 2.051, 0.2472, 2.037, 0.2564, 2.026, 0.2564, 2.001, 0.1923, 2.06, 0.1923, 2.06, 0.2233, 2.001, 0.2233, 2.001, 0.09938, 2.001, 0.06841, 2.06, 0.06841, 2.06, 0.09938, 2.002, 0.03743, 2.006, 0.02549, 2.057, 0.02549, 2.06, 0.03743, 2.006, 0.02549, 2.012, 0.01355, 2.051, 0.01355, 2.057, 0.02549, 1.822, 0.1035, 1.828, 0.1034, 1.828, 0.1145, 1.823, 0.1145, 2.012, 0.01355, 2.015, 0.0076, 2.047, 0.007038, 2.051, 0.01355, 2.001, 0.06841, 2.002, 0.03743, 2.06, 0.03743, 2.06, 0.06841, 1.997, 0.1923, 2.001, 0.1923, 2.001, 0.2233, 1.997, 0.2233, 2.06, 0.1613, 2.06, 0.1304, 2.065, 0.1304, 2.065, 0.1613, 2.06, 0.1304, 2.06, 0.09938, 2.065, 0.09938, 2.065, 0.1304, 2.009, 0.2472, 2.011, 0.2472, 2.026, 0.2564, 2.015, 0.2552, 1.821, 0.4138, 1.821, 0.4034, 1.827, 0.4034, 1.827, 0.4138, 2.002, 0.2352, 2.005, 0.2352, 2.011, 0.2472, 2.009, 0.2472, 1.997, 0.2233, 2.001, 0.2233, 2.005, 0.2352, 2.002, 0.2352, 1.997, 0.1678, 2.001, 0.1613, 2.001, 0.1923, 1.997, 0.1923, 1.997, 0.06841, 1.997, 0.03743, 2.002, 0.03743, 2.001, 0.06841, 2.009, 0.01054, 2.012, 0.006569, 2.015, 0.0076, 2.012, 0.01355, 1.822, 0.08891, 1.828, 0.08886, 1.828, 0.1034, 1.822, 0.1035, 2.002, 0.02549, 2.009, 0.01054, 2.012, 0.01355, 2.006, 0.02549, 1.997, 0.03743, 2.002, 0.02549, 2.006, 0.02549, 2.002, 0.03743, 1.997, 0.09296, 1.997, 0.06841, 2.001, 0.06841, 2.001, 0.09938, 2.001, 0.1613, 2.001, 0.1304, 2.06, 0.1304, 2.06, 0.1613, 2.001, 0.1304, 2.001, 0.09938, 2.06, 0.09938, 2.06, 0.1304, 1.771, 0.08935, 1.822, 0.08891, 1.822, 0.1035, 1.771, 0.1039, 1.77, 0.4135, 1.77, 0.4031, 1.821, 0.4034, 1.821, 0.4138, 1.771, 0.1039, 1.822, 0.1035, 1.823, 0.1145, 1.771, 0.1149, 1.77, 0.4031, 1.77, 0.3919, 1.821, 0.3922, 1.821, 0.4034, 1.771, 0.1935, 1.822, 0.1937, 1.822, 0.2242, 1.771, 0.2239, 1.771, 0.163, 1.823, 0.1633, 1.822, 0.1937, 1.771, 0.1935, 1.771, 0.137, 1.823, 0.1347, 1.823, 0.1508, 1.771, 0.1506, 1.771, 0.05521, 1.822, 0.05477, 1.822, 0.0672, 1.771, 0.06764, 1.771, 0.06764, 1.822, 0.0672, 1.822, 0.08344, 1.771, 0.08388, 1.771, 0.1287, 1.823, 0.1278, 1.823, 0.1347, 1.771, 0.137, 1.771, 0.2239, 1.822, 0.2242, 1.822, 0.2546, 1.771, 0.2544, 1.771, 0.1506, 1.823, 0.1508, 1.823, 0.1633, 1.771, 0.163, 1.771, 0.08388, 1.822, 0.08344, 1.822, 0.08891, 1.771, 0.08935, 1.77, 0.02476, 1.822, 0.02432, 1.822, 0.05477, 1.771, 0.05521, 1.771, 0.1149, 1.823, 0.1145, 1.823, 0.1278, 1.771, 0.1287, 1.77, 0.3153, 1.77, 0.2848, 1.822, 0.2851, 1.822, 0.3155, 1.77, 0.3457, 1.77, 0.3153, 1.822, 0.3155, 1.822, 0.346, 1.77, 0.3718, 1.77, 0.3582, 1.822, 0.3584, 1.821, 0.3697, 1.769, 0.4497, 1.769, 0.4373, 1.821, 0.4381, 1.821, 0.4505, 1.769, 0.4373, 1.77, 0.4236, 1.821, 0.4219, 1.821, 0.4381, 1.77, 0.3761, 1.77, 0.3718, 1.821, 0.3697, 1.821, 0.3765, 1.77, 0.2848, 1.771, 0.2544, 1.822, 0.2546, 1.822, 0.2851, 1.77, 0.3582, 1.77, 0.3457, 1.822, 0.346, 1.822, 0.3584, 1.77, 0.4236, 1.77, 0.4135, 1.821, 0.4138, 1.821, 0.4219, 1.769, 0.4801, 1.769, 0.4497, 1.821, 0.4505, 1.82, 0.4809, 1.77, 0.3919, 1.77, 0.3761, 1.821, 0.3765, 1.821, 0.3922, 2.047, 0.007038, 2.015, 0.0076, 2.026, 0.000126, 2.037, 0.0001261, 2.015, 0.0076, 2.012, 0.006569, 2.026, 0.000126, 2.049, 0.006777, 2.047, 0.007038, 2.037, 0.0001261, 1.934, 0.2688, 1.936, 0.2649, 1.947, 0.2697, 1.946, 0.2742, 1.994, 0.2356, 1.992, 0.2338, 1.992, 0.2111, 1.995, 0.2109, 1.997, 0.1381, 1.996, 0.1854, 1.993, 0.1875, 1.994, 0.1381, 1.995, 0.2109, 1.992, 0.2111, 1.993, 0.1875, 1.996, 0.1854, 1.946, 0.2742, 1.947, 0.2697, 1.958, 0.2708, 1.958, 0.2754, 1.922, 0.2104, 1.924, 0.2106, 1.925, 0.2334, 1.922, 0.2351, 1.925, 0.2512, 1.928, 0.2485, 1.936, 0.2649, 1.934, 0.2688, 1.958, 0.2754, 1.958, 0.2708, 1.969, 0.2699, 1.97, 0.2743, 1.922, 0.2104, 1.921, 0.1848, 1.924, 0.187, 1.924, 0.2106, 1.994, 0.2356, 1.991, 0.2516, 1.989, 0.2489, 1.992, 0.2338, 1.991, 0.2516, 1.982, 0.2691, 1.98, 0.2652, 1.989, 0.2489, 1.982, 0.2691, 1.97, 0.2743, 1.969, 0.2699, 1.98, 0.2652, 1.921, 0.1848, 1.921, 0.1374, 1.924, 0.1374, 1.924, 0.187, 1.922, 0.2351, 1.925, 0.2334, 1.928, 0.2485, 1.925, 0.2512, 1.937, 0.006238, 1.949, 0.001111, 1.949, 0.005558, 1.938, 0.01015, 1.996, 0.04064, 1.996, 0.06537, 1.994, 0.0651, 1.993, 0.04234, 1.997, 0.1381, 1.994, 0.1381, 1.994, 0.08865, 1.997, 0.09085, 1.996, 0.06537, 1.997, 0.09085, 1.994, 0.08865, 1.994, 0.0651, 1.949, 0.001111, 1.961, 0.000126, 1.961, 0.004673, 1.949, 0.005558, 1.923, 0.0644, 1.924, 0.03964, 1.927, 0.04142, 1.926, 0.06421, 1.927, 0.02361, 1.937, 0.006238, 1.938, 0.01015, 1.93, 0.02637, 1.961, 0.000126, 1.973, 0.001457, 1.972, 0.005878, 1.961, 0.004673, 1.923, 0.0644, 1.926, 0.06421, 1.925, 0.08783, 1.922, 0.08998, 1.996, 0.04064, 1.993, 0.04234, 1.991, 0.02723, 1.993, 0.02453, 1.993, 0.02453, 1.991, 0.02723, 1.983, 0.01078, 1.985, 0.006923, 1.985, 0.006923, 1.983, 0.01078, 1.972, 0.005878, 1.973, 0.001457, 1.922, 0.08998, 1.925, 0.08783, 1.924, 0.1374, 1.921, 0.1374, 1.924, 0.03964, 1.927, 0.02361, 1.93, 0.02637, 1.927, 0.04142, 1.851, 0.04441, 1.849, 0.04349, 1.852, 0.03376, 1.854, 0.03543, 1.85, 0.09117, 1.85, 0.1347, 1.847, 0.1347, 1.847, 0.09068, 1.893, 0.02319, 1.885, 0.01525, 1.885, 0.01319, 1.893, 0.02077, 1.898, 0.03519, 1.893, 0.02319, 1.893, 0.02077, 1.899, 0.03351, 1.901, 0.04405, 1.898, 0.03519, 1.899, 0.03351, 1.903, 0.04312, 1.85, 0.06748, 1.85, 0.09117, 1.847, 0.09068, 1.847, 0.06672, 1.876, 0.01394, 1.876, 0.0119, 1.885, 0.01319, 1.885, 0.01525, 1.854, 0.03543, 1.852, 0.03376, 1.858, 0.0209, 1.859, 0.02331, 1.85, 0.06748, 1.847, 0.06672, 1.849, 0.04349, 1.851, 0.04441, 1.867, 0.01527, 1.866, 0.01322, 1.876, 0.0119, 1.876, 0.01394, 1.902, 0.06726, 1.904, 0.06647, 1.905, 0.09045, 1.902, 0.09096, 1.902, 0.1345, 1.902, 0.09096, 1.905, 0.09045, 1.905, 0.1345, 1.901, 0.04405, 1.903, 0.04312, 1.904, 0.06647, 1.902, 0.06726, 1.859, 0.02331, 1.858, 0.0209, 1.866, 0.01322, 1.867, 0.01527, 1.852, 0.2252, 1.855, 0.234, 1.853, 0.2357, 1.85, 0.2261, 1.85, 0.1782, 1.848, 0.1787, 1.847, 0.1347, 1.85, 0.1347, 1.894, 0.2458, 1.895, 0.2482, 1.886, 0.2559, 1.886, 0.2539, 1.899, 0.2337, 1.9, 0.2354, 1.895, 0.2482, 1.894, 0.2458, 1.902, 0.2247, 1.904, 0.2256, 1.9, 0.2354, 1.899, 0.2337, 1.851, 0.202, 1.848, 0.2028, 1.848, 0.1787, 1.85, 0.1782, 1.877, 0.2552, 1.886, 0.2539, 1.886, 0.2559, 1.877, 0.2572, 1.855, 0.234, 1.86, 0.246, 1.859, 0.2484, 1.853, 0.2357, 1.851, 0.202, 1.852, 0.2252, 1.85, 0.2261, 1.848, 0.2028, 1.868, 0.2539, 1.877, 0.2552, 1.877, 0.2572, 1.867, 0.2559, 1.902, 0.2017, 1.903, 0.178, 1.905, 0.1785, 1.905, 0.2024, 1.902, 0.1345, 1.905, 0.1345, 1.905, 0.1785, 1.903, 0.178, 1.902, 0.2247, 1.902, 0.2017, 1.905, 0.2024, 1.904, 0.2256, 1.86, 0.246, 1.868, 0.2539, 1.867, 0.2559, 1.859, 0.2484, 2.109, 0.005272, 2.121, 0.005263, 2.125, 0.01047, 2.117, 0.01362, 2.1, 0.003933, 2.105, 0.000126, 2.121, 0.005263, 2.109, 0.005272, 2.09, 0.005272, 2.094, 0.0001261, 2.105, 0.000126, 2.1, 0.003933])
me_cube_001.materials.append(mat_curling_broom)
me_cube_001.use_remesh_preserve_volume = False
me_cube_001.use_remesh_preserve_attributes = False
me_cube_001.use_mirror_vertex_groups = False
me_cube_001.use_paint_bone_selection = False
me_cube_001.use_paint_mask = True
me_cube_001.update()

# ---- objects
ob_curling_broom = bpy.data.objects.new('curling_broom', me_cube_001)

# ---- transforms, parenting, visibility, modifiers, constraints
ob_curling_broom.location = (0.0, 0.0, 0.0)
ob_curling_broom.lineart.crease_threshold = 0.0
_m = ob_curling_broom.modifiers.new('Subsurf', 'SUBSURF')
_m.uv_smooth = 'PRESERVE_CORNERS'
_m.quality = 2
_m.show_only_control_edges = False

# ---- collection membership
col_collection_1.objects.link(ob_curling_broom)

# ---- scene / render settings (as saved in the file)
scene.frame_start = 1; scene.frame_end = 250; scene.frame_set(0)
scene.render.engine = 'BLENDER_EEVEE_NEXT'
scene.render.resolution_x = 3840
scene.render.resolution_y = 2160
scene.render.dither_intensity = 0.0
scene.render.use_bake_selected_to_active = True
scene.cycles.use_denoising = False
scene.cycles.samples = 128
scene.cycles.sampling_pattern = 'TABULATED_SOBOL'
scene.cycles.use_adaptive_sampling = False
scene.cycles.use_light_tree = False
scene.cycles.blur_glossy = 0.0
scene.cycles.sample_clamp_indirect = 0.0
scene.view_settings.view_transform = 'Standard'
bpy.context.view_layer.update()

# ---- added for rendering (the .blend has no active camera and no usable light): camera, sun
cam_auto = bpy.data.cameras.new('AutoCamera')
cam_auto.lens = 50.0
cam_auto.sensor_width = 36.0
cam_auto.clip_end = 1000.0
ob_auto_camera = bpy.data.objects.new('AutoCamera', cam_auto)
scene.collection.objects.link(ob_auto_camera)
ob_auto_camera.location = (8.91512, -10.7905, 7.11333)
ob_auto_camera.rotation_euler = (1.09748, -7.21219e-08, 0.694738)
scene.camera = ob_auto_camera
light_auto_sun = bpy.data.lights.new('AutoSun', 'SUN')
light_auto_sun.energy = 3.0
light_auto_sun.angle = 0.0523599
ob_auto_sun = bpy.data.objects.new('AutoSun', light_auto_sun)
scene.collection.objects.link(ob_auto_sun)
ob_auto_sun.rotation_euler = (0.872665, 0.174533, 0.523599)
bpy.context.view_layer.update()
